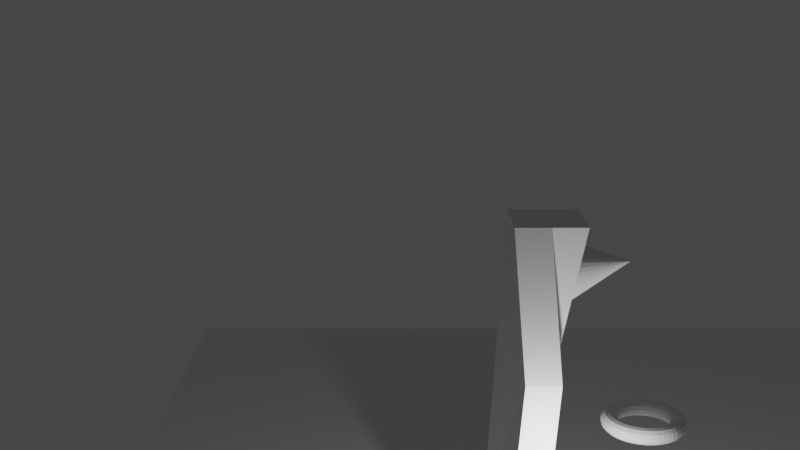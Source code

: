 # Source: room.blend  (saved by Blender 2.90.8; exported with 4.5.12 LTS)
import bpy
from mathutils import Matrix  # noqa: F401  (used for matrix-valued properties, if any)

bpy.ops.wm.read_factory_settings(use_empty=True)
scene = bpy.context.scene
scene.name = 'Scene'

# ---- collections
col_main = bpy.data.collections.new('Main'); scene.collection.children.link(col_main)

# ---- materials (node trees are filled in below, after node groups)
mat_material = bpy.data.materials.new('Material')
mat_material.alpha_threshold = 0.0
mat_material.use_transparent_shadow = False
mat_material.line_color = (0.0, 0.0, 0.0, 1.0)

# ---- material node trees
mat_material.use_nodes = True; mat_material.node_tree.nodes.clear()
_N = mat_material.node_tree.nodes; _L = mat_material.node_tree.links
n0 = _N.new('ShaderNodeOutputMaterial'); n0.name = 'Material Output'; n0.location = (300, 300)
n1 = _N.new('ShaderNodeBsdfPrincipled'); n1.name = 'Principled BSDF'; n1.location = (10, 300)
n1.distribution = 'GGX'
n1.subsurface_method = 'BURLEY'
n1.inputs[2].default_value = 0.4
n1.inputs[3].default_value = 1.45
n1.inputs[27].default_value = (0.0, 0.0, 0.0, 1.0)
n1.inputs[28].default_value = 1.0
_L.new(n1.outputs[0], n0.inputs[0])
n0.is_active_output = True

# ---- world
world_world = bpy.data.worlds.new('World'); scene.world = world_world
world_world.use_nodes = True; world_world.node_tree.nodes.clear()
_N = world_world.node_tree.nodes; _L = world_world.node_tree.links
n0 = _N.new('ShaderNodeOutputWorld'); n0.name = 'World Output'; n0.location = (300, 300)
n1 = _N.new('ShaderNodeBackground'); n1.name = 'Background'; n1.location = (10, 300)
n1.inputs[0].default_value = (0.05088, 0.05088, 0.05088, 1.0)
_L.new(n1.outputs[0], n0.inputs[0])
n0.is_active_output = True
world_world.color = (0.05088, 0.05088, 0.05088)
world_world.use_sun_shadow = False
world_world.sun_shadow_jitter_overblur = 0.0

# ---- cameras
cam_camera = bpy.data.cameras.new('Camera')
cam_camera.clip_end = 100.0
cam_camera.ortho_scale = 7.314

# ---- lights
light_light = bpy.data.lights.new('Light', 'POINT')
light_light.transmission_factor = 0.0
light_light.energy = 1000.0
light_light.shadow_soft_size = 0.1
light_light.shadow_maximum_resolution = 0.006
light_light.use_absolute_resolution = True

# ---- meshes
me_cube = bpy.data.meshes.new('Cube')
me_cube.from_pydata([(4.8, 3.0, 0.0), (4.8, 3.0, -1.0), (4.8, -1.0, 0.0), (4.8, -1.0, -1.0), (-1.0, 3.0, 0.0), (-1.0, 3.0, -1.0), (-1.0, -1.0, 0.0), (-1.0, -1.0, -1.0)], [], [(0, 4, 6, 2), (3, 2, 6, 7), (7, 6, 4, 5), (5, 1, 3, 7), (1, 0, 2, 3), (5, 4, 0, 1)])
_uv = me_cube.uv_layers.new(name='UVMap')
_uv.uv.foreach_set('vector', [0.625, 0.5, 0.875, 0.5, 0.875, 0.75, 0.625, 0.75, 0.375, 0.75, 0.625, 0.75, 0.625, 1.0, 0.375, 1.0, 0.375, 0.0, 0.625, 0.0, 0.625, 0.25, 0.375, 0.25, 0.125, 0.5, 0.375, 0.5, 0.375, 0.75, 0.125, 0.75, 0.375, 0.5, 0.625, 0.5, 0.625, 0.75, 0.375, 0.75, 0.375, 0.25, 0.625, 0.25, 0.625, 0.5, 0.375, 0.5])
_ca = me_cube.color_attributes.new('Col', 'BYTE_COLOR', 'CORNER')
_ca.data.foreach_set('color', [0.2232, 0.2051, 1.0, 1.0, 0.04092, 0.01938, 1.0, 1.0, 0.04231, 0.02029, 1.0, 1.0, 0.06848, 0.04374, 1.0, 1.0, 1.0, 1.0, 1.0, 1.0, 0.06848, 0.04374, 1.0, 1.0, 0.04231, 0.02029, 1.0, 1.0, 1.0, 1.0, 1.0, 1.0, 1.0, 1.0, 1.0, 1.0, 0.04231, 0.02029, 1.0, 1.0, 0.04092, 0.01938, 1.0, 1.0, 1.0, 1.0, 1.0, 1.0, 1.0, 1.0, 1.0, 1.0, 1.0, 1.0, 1.0, 1.0, 1.0, 1.0, 1.0, 1.0, 1.0, 1.0, 1.0, 1.0, 1.0, 1.0, 1.0, 1.0, 0.2232, 0.2051, 1.0, 1.0, 0.06848, 0.04374, 1.0, 1.0, 1.0, 1.0, 1.0, 1.0, 1.0, 1.0, 1.0, 1.0, 0.04092, 0.01938, 1.0, 1.0, 0.2232, 0.2051, 1.0, 1.0, 1.0, 1.0, 1.0, 1.0])
me_cube.materials.append(mat_material)
me_cube.use_remesh_preserve_volume = False
me_cube.use_remesh_preserve_attributes = False
me_cube.use_mirror_vertex_groups = False
me_cube.update()
me_cylinder = bpy.data.meshes.new('Cylinder')
me_cylinder.from_pydata([(0.0, 1.0, -1.0), (0.0, 1.0, 1.0), (0.1951, 0.9808, -1.0), (0.1951, 0.9808, 1.0), (0.3827, 0.9239, -1.0), (0.3827, 0.9239, 1.0), (0.5556, 0.8315, -1.0), (0.5556, 0.8315, 1.0), (0.7071, 0.7071, -1.0), (0.7071, 0.7071, 1.0), (0.8315, 0.5556, -1.0), (0.8315, 0.5556, 1.0), (0.9239, 0.3827, -1.0), (0.9239, 0.3827, 1.0), (0.9808, 0.1951, -1.0), (0.9808, 0.1951, 1.0), (1.0, 7.55e-08, -1.0), (1.0, 7.55e-08, 1.0), (0.9808, -0.1951, -1.0), (0.9808, -0.1951, 1.0), (0.9239, -0.3827, -1.0), (0.9239, -0.3827, 1.0), (0.8315, -0.5556, -1.0), (0.8315, -0.5556, 1.0), (0.7071, -0.7071, -1.0), (0.7071, -0.7071, 1.0), (0.5556, -0.8315, -1.0), (0.5556, -0.8315, 1.0), (0.3827, -0.9239, -1.0), (0.3827, -0.9239, 1.0), (0.1951, -0.9808, -1.0), (0.1951, -0.9808, 1.0), (-3.258e-07, -1.0, -1.0), (-3.258e-07, -1.0, 1.0), (-0.1951, -0.9808, -1.0), (-0.1951, -0.9808, 1.0), (-0.3827, -0.9239, -1.0), (-0.3827, -0.9239, 1.0), (-0.5556, -0.8315, -1.0), (-0.5556, -0.8315, 1.0), (-0.7071, -0.7071, -1.0), (-0.7071, -0.7071, 1.0), (-0.8315, -0.5556, -1.0), (-0.8315, -0.5556, 1.0), (-0.9239, -0.3827, -1.0), (-0.9239, -0.3827, 1.0), (-0.9808, -0.1951, -1.0), (-0.9808, -0.1951, 1.0), (-1.0, 9.656e-07, -1.0), (-1.0, 9.656e-07, 1.0), (-0.9808, 0.1951, -1.0), (-0.9808, 0.1951, 1.0), (-0.9239, 0.3827, -1.0), (-0.9239, 0.3827, 1.0), (-0.8315, 0.5556, -1.0), (-0.8315, 0.5556, 1.0), (-0.7071, 0.7071, -1.0), (-0.7071, 0.7071, 1.0), (-0.5556, 0.8315, -1.0), (-0.5556, 0.8315, 1.0), (-0.3827, 0.9239, -1.0), (-0.3827, 0.9239, 1.0), (-0.1951, 0.9808, -1.0), (-0.1951, 0.9808, 1.0)], [], [(0, 1, 3, 2), (2, 3, 5, 4), (4, 5, 7, 6), (6, 7, 9, 8), (8, 9, 11, 10), (10, 11, 13, 12), (12, 13, 15, 14), (14, 15, 17, 16), (16, 17, 19, 18), (18, 19, 21, 20), (20, 21, 23, 22), (22, 23, 25, 24), (24, 25, 27, 26), (26, 27, 29, 28), (28, 29, 31, 30), (30, 31, 33, 32), (32, 33, 35, 34), (34, 35, 37, 36), (36, 37, 39, 38), (38, 39, 41, 40), (40, 41, 43, 42), (42, 43, 45, 44), (44, 45, 47, 46), (46, 47, 49, 48), (48, 49, 51, 50), (50, 51, 53, 52), (52, 53, 55, 54), (54, 55, 57, 56), (56, 57, 59, 58), (58, 59, 61, 60), (3, 1, 63, 61, 59, 57, 55, 53, 51, 49, 47, 45, 43, 41, 39, 37, 35, 33, 31, 29, 27, 25, 23, 21, 19, 17, 15, 13, 11, 9, 7, 5), (60, 61, 63, 62), (62, 63, 1, 0), (0, 2, 4, 6, 8, 10, 12, 14, 16, 18, 20, 22, 24, 26, 28, 30, 32, 34, 36, 38, 40, 42, 44, 46, 48, 50, 52, 54, 56, 58, 60, 62)])
_uv = me_cylinder.uv_layers.new(name='UVMap')
_uv.uv.foreach_set('vector', [1.0, 0.5, 1.0, 1.0, 0.9688, 1.0, 0.9688, 0.5, 0.9688, 0.5, 0.9688, 1.0, 0.9375, 1.0, 0.9375, 0.5, 0.9375, 0.5, 0.9375, 1.0, 0.9062, 1.0, 0.9062, 0.5, 0.9062, 0.5, 0.9062, 1.0, 0.875, 1.0, 0.875, 0.5, 0.875, 0.5, 0.875, 1.0, 0.8438, 1.0, 0.8438, 0.5, 0.8438, 0.5, 0.8438, 1.0, 0.8125, 1.0, 0.8125, 0.5, 0.8125, 0.5, 0.8125, 1.0, 0.7812, 1.0, 0.7812, 0.5, 0.7812, 0.5, 0.7812, 1.0, 0.75, 1.0, 0.75, 0.5, 0.75, 0.5, 0.75, 1.0, 0.7188, 1.0, 0.7188, 0.5, 0.7188, 0.5, 0.7188, 1.0, 0.6875, 1.0, 0.6875, 0.5, 0.6875, 0.5, 0.6875, 1.0, 0.6562, 1.0, 0.6562, 0.5, 0.6562, 0.5, 0.6562, 1.0, 0.625, 1.0, 0.625, 0.5, 0.625, 0.5, 0.625, 1.0, 0.5938, 1.0, 0.5938, 0.5, 0.5938, 0.5, 0.5938, 1.0, 0.5625, 1.0, 0.5625, 0.5, 0.5625, 0.5, 0.5625, 1.0, 0.5312, 1.0, 0.5312, 0.5, 0.5312, 0.5, 0.5312, 1.0, 0.5, 1.0, 0.5, 0.5, 0.5, 0.5, 0.5, 1.0, 0.4688, 1.0, 0.4688, 0.5, 0.4688, 0.5, 0.4688, 1.0, 0.4375, 1.0, 0.4375, 0.5, 0.4375, 0.5, 0.4375, 1.0, 0.4062, 1.0, 0.4062, 0.5, 0.4062, 0.5, 0.4062, 1.0, 0.375, 1.0, 0.375, 0.5, 0.375, 0.5, 0.375, 1.0, 0.3438, 1.0, 0.3438, 0.5, 0.3438, 0.5, 0.3438, 1.0, 0.3125, 1.0, 0.3125, 0.5, 0.3125, 0.5, 0.3125, 1.0, 0.2812, 1.0, 0.2812, 0.5, 0.2812, 0.5, 0.2812, 1.0, 0.25, 1.0, 0.25, 0.5, 0.25, 0.5, 0.25, 1.0, 0.2188, 1.0, 0.2188, 0.5, 0.2188, 0.5, 0.2188, 1.0, 0.1875, 1.0, 0.1875, 0.5, 0.1875, 0.5, 0.1875, 1.0, 0.1562, 1.0, 0.1562, 0.5, 0.1562, 0.5, 0.1562, 1.0, 0.125, 1.0, 0.125, 0.5, 0.125, 0.5, 0.125, 1.0, 0.09375, 1.0, 0.09375, 0.5, 0.09375, 0.5, 0.09375, 1.0, 0.0625, 1.0, 0.0625, 0.5, 0.2968, 0.4854, 0.25, 0.49, 0.2032, 0.4854, 0.1582, 0.4717, 0.1167, 0.4496, 0.08029, 0.4197, 0.05045, 0.3833, 0.02827, 0.3418, 0.01461, 0.2968, 0.01, 0.25, 0.01461, 0.2032, 0.02827, 0.1582, 0.05045, 0.1167, 0.08029, 0.08029, 0.1167, 0.05045, 0.1582, 0.02827, 0.2032, 0.01461, 0.25, 0.01, 0.2968, 0.01461, 0.3418, 0.02827, 0.3833, 0.05045, 0.4197, 0.08029, 0.4496, 0.1167, 0.4717, 0.1582, 0.4854, 0.2032, 0.49, 0.25, 0.4854, 0.2968, 0.4717, 0.3418, 0.4496, 0.3833, 0.4197, 0.4197, 0.3833, 0.4496, 0.3418, 0.4717, 0.0625, 0.5, 0.0625, 1.0, 0.03125, 1.0, 0.03125, 0.5, 0.03125, 0.5, 0.03125, 1.0, 0.0, 1.0, 0.0, 0.5, 0.75, 0.49, 0.7968, 0.4854, 0.8418, 0.4717, 0.8833, 0.4496, 0.9197, 0.4197, 0.9496, 0.3833, 0.9717, 0.3418, 0.9854, 0.2968, 0.99, 0.25, 0.9854, 0.2032, 0.9717, 0.1582, 0.9496, 0.1167, 0.9197, 0.08029, 0.8833, 0.05045, 0.8418, 0.02827, 0.7968, 0.01461, 0.75, 0.01, 0.7032, 0.01461, 0.6582, 0.02827, 0.6167, 0.05045, 0.5803, 0.08029, 0.5504, 0.1167, 0.5283, 0.1582, 0.5146, 0.2032, 0.51, 0.25, 0.5146, 0.2968, 0.5283, 0.3418, 0.5504, 0.3833, 0.5803, 0.4197, 0.6167, 0.4496, 0.6582, 0.4717, 0.7032, 0.4854])
me_cylinder.use_remesh_fix_poles = True
me_cylinder.use_remesh_preserve_attributes = False
me_cylinder.use_mirror_vertex_groups = False
me_cylinder.update()
me_player = bpy.data.meshes.new('Player')
me_player.from_pydata([(0.0978, -2.629, -3.903), (0.1615, -2.098, 6.16), (-0.2079, 1.543, -3.75), (0.1615, -0.09783, 6.16), (1.199, -1.239, -3.286), (2.162, -2.098, 6.16), (1.199, 0.7609, -3.286), (2.162, -0.09783, 6.16), (0.174, 1.233, 2.116), (0.7921, 1.543, -3.75), (1.162, -0.09783, 6.16), (1.581, 0.4511, 2.58), (1.174, 1.233, 2.116), (0.4797, -2.939, 1.963), (1.581, -1.549, 2.58), (1.098, -2.629, -3.903), (1.162, -2.098, 6.16), (1.48, -2.939, 1.963), (1.77, -0.337, 3.709), (1.761, -0.5177, 3.634), (1.744, -0.709, 3.594), (1.721, -0.9036, 3.592), (1.692, -1.094, 3.628), (1.657, -1.273, 3.701), (1.62, -1.434, 3.807), (1.58, -1.57, 3.942), (1.54, -1.676, 4.102), (1.501, -1.749, 4.28), (1.464, -1.784, 4.469), (1.431, -1.782, 4.662), (1.404, -1.742, 4.852), (1.383, -1.666, 5.031), (1.368, -1.556, 5.193), (1.362, -1.416, 5.331), (1.363, -1.253, 5.44), (1.372, -1.073, 5.515), (1.389, -0.8815, 5.555), (1.412, -0.6869, 5.557), (1.442, -0.4964, 5.521), (1.476, -0.3174, 5.448), (1.513, -0.1568, 5.342), (1.553, -0.02075, 5.207), (1.593, 0.08557, 5.047), (1.633, 0.158, 4.869), (1.669, 0.1939, 4.68), (1.702, 0.1917, 4.487), (1.729, 0.1516, 4.297), (1.751, 0.07509, 4.118), (1.765, -0.03485, 3.956), (1.771, -0.174, 3.818), (3.524, -1.034, 4.908), (-2.892, -5.66, -6.106), (-3.087, -5.679, -6.106), (-3.275, -5.736, -6.106), (-3.448, -5.828, -6.106), (-3.599, -5.953, -6.106), (-3.724, -6.104, -6.106), (-3.816, -6.277, -6.106), (-3.873, -6.465, -6.106), (-3.892, -6.66, -6.106), (-3.873, -6.855, -6.106), (-3.816, -7.042, -6.106), (-3.724, -7.215, -6.106), (-3.599, -7.367, -6.106), (-3.448, -7.491, -6.106), (-3.275, -7.583, -6.106), (-3.087, -7.64, -6.106), (-2.892, -7.66, -6.106), (-2.697, -7.64, -6.106), (-2.509, -7.583, -6.106), (-2.336, -7.491, -6.106), (-2.185, -7.367, -6.106), (-2.061, -7.215, -6.106), (-1.968, -7.042, -6.106), (-1.911, -6.855, -6.106), (-1.892, -6.66, -6.106), (-1.911, -6.465, -6.106), (-1.968, -6.277, -6.106), (-2.061, -6.104, -6.106), (-2.185, -5.953, -6.106), (-2.337, -5.828, -6.106), (-2.509, -5.736, -6.106), (-2.697, -5.679, -6.106)], [(52, 51), (53, 52), (54, 53), (55, 54), (56, 55), (57, 56), (58, 57), (59, 58), (60, 59), (61, 60), (62, 61), (63, 62), (64, 63), (65, 64), (66, 65), (67, 66), (68, 67), (69, 68), (70, 69), (71, 70), (72, 71), (73, 72), (74, 73), (75, 74), (76, 75), (77, 76), (78, 77), (79, 78), (80, 79), (81, 80), (82, 81), (51, 82)], [(0, 13, 1, 3, 8, 2), (12, 10, 7, 11), (6, 11, 7, 5, 14, 4), (17, 16, 1, 13), (2, 9, 6, 4, 15, 0), (7, 10, 3, 1, 16, 5), (9, 12, 11, 6), (2, 8, 12, 9), (8, 3, 10, 12), (15, 17, 13, 0), (4, 14, 17, 15), (14, 5, 16, 17), (18, 50, 19), (19, 50, 20), (20, 50, 21), (21, 50, 22), (22, 50, 23), (23, 50, 24), (24, 50, 25), (25, 50, 26), (26, 50, 27), (27, 50, 28), (28, 50, 29), (29, 50, 30), (30, 50, 31), (31, 50, 32), (32, 50, 33), (33, 50, 34), (34, 50, 35), (35, 50, 36), (36, 50, 37), (37, 50, 38), (38, 50, 39), (39, 50, 40), (40, 50, 41), (41, 50, 42), (42, 50, 43), (43, 50, 44), (44, 50, 45), (45, 50, 46), (46, 50, 47), (47, 50, 48), (18, 19, 20, 21, 22, 23, 24, 25, 26, 27, 28, 29, 30, 31, 32, 33, 34, 35, 36, 37, 38, 39, 40, 41, 42, 43, 44, 45, 46, 47, 48, 49), (48, 50, 49), (49, 50, 18)])
_uv = me_player.uv_layers.new(name='UVMap')
_uv.uv.foreach_set('vector', [0.375, 0.0, 0.5, 0.0, 0.625, 0.0, 0.625, 0.25, 0.5, 0.25, 0.375, 0.25, 0.5, 0.375, 0.625, 0.375, 0.625, 0.5, 0.5, 0.5, 0.375, 0.5, 0.5, 0.5, 0.625, 0.5, 0.625, 0.75, 0.5, 0.75, 0.375, 0.75, 0.5, 0.875, 0.625, 0.875, 0.625, 1.0, 0.5, 1.0, 0.125, 0.5, 0.25, 0.5, 0.375, 0.5, 0.375, 0.75, 0.25, 0.75, 0.125, 0.75, 0.625, 0.5, 0.75, 0.5, 0.875, 0.5, 0.875, 0.75, 0.75, 0.75, 0.625, 0.75, 0.375, 0.375, 0.5, 0.375, 0.5, 0.5, 0.375, 0.5, 0.375, 0.25, 0.5, 0.25, 0.5, 0.375, 0.375, 0.375, 0.5, 0.25, 0.625, 0.25, 0.625, 0.375, 0.5, 0.375, 0.375, 0.875, 0.5, 0.875, 0.5, 1.0, 0.375, 1.0, 0.375, 0.75, 0.5, 0.75, 0.5, 0.875, 0.375, 0.875, 0.5, 0.75, 0.625, 0.75, 0.625, 0.875, 0.5, 0.875, 1.039, 0.7486, 0.5488, 0.5287, 0.5956, 0.7641, 0.5956, 0.7641, 0.5488, 0.5287, 0.6406, 0.7505, 0.6406, 0.7505, 0.5488, 0.5287, 0.2334, 0.9271, 0.2334, 0.9271, 0.5488, 0.5287, -0.07395, 1.246, -0.07395, 1.246, 0.5488, 0.5287, -0.2345, 1.659, -0.2345, 1.659, 0.5488, 0.5287, -0.2237, 2.101, -0.2237, 2.101, 0.5488, 0.5287, -0.0434, 2.504, -0.0434, 2.504, 0.5488, 0.5287, 0.2787, 2.808, 0.2787, 2.808, 0.5488, 0.5287, 0.6931, 2.963, 0.6931, 2.963, 0.5488, 0.5287, 1.136, 2.948, 1.136, 2.948, 0.5488, 0.5287, 1.54, 2.762, 1.54, 2.762, 0.5488, 0.5287, 1.842, 2.435, 1.842, 2.435, 0.5488, 0.5287, 2.008, 1.804, 2.008, 1.804, 0.5488, 0.5287, 1.906, 1.372, 1.906, 1.372, 0.5488, 0.5287, 1.647, 1.011, 1.647, 1.011, 0.5488, 0.5287, 1.269, 0.776, 1.269, 0.776, 0.5488, 0.5287, 0.8302, 0.7022, 0.8302, 0.7022, 0.5488, 0.5287, 0.396, 0.801, 0.396, 0.801, 0.5488, 0.5287, 0.03217, 1.058, 0.03217, 1.058, 0.5488, 0.5287, -0.2065, 1.433, -0.2065, 1.433, 0.5488, 0.5287, -0.2841, 1.871, -0.2841, 1.871, 0.5488, 0.5287, -0.1892, 2.305, -0.1892, 2.305, 0.5488, 0.5287, 0.06349, 2.669, 0.06349, 2.669, 0.5488, 0.5287, 0.6448, 2.968, 0.6448, 2.968, 0.5488, 0.5287, 1.09, 2.962, 1.09, 2.962, 0.5488, 0.5287, 1.497, 2.785, 1.497, 2.785, 0.5488, 0.5287, 1.805, 2.466, 1.805, 2.466, 0.5488, 0.5287, 1.965, 2.054, 1.965, 2.054, 0.5488, 0.5287, 1.955, 1.612, 1.955, 1.612, 0.5488, 0.5287, 1.775, 1.208, 1.777, 3.17, 1.824, 3.165, 1.869, 3.151, 1.91, 3.129, 1.947, 3.099, 1.977, 3.063, 1.999, 3.021, 2.012, 2.976, 2.017, 2.93, 2.012, 2.883, 1.999, 2.838, 1.977, 2.796, 1.947, 2.76, 1.91, 2.73, 1.869, 2.708, 1.824, 2.694, 1.777, 2.69, 1.73, 2.694, 1.685, 2.708, 1.644, 2.73, 1.607, 2.76, 1.578, 2.796, 1.555, 2.838, 1.542, 2.883, 1.537, 2.93, 1.542, 2.976, 1.555, 3.021, 1.578, 3.063, 1.607, 3.099, 1.644, 3.129, 1.685, 3.151, 1.73, 3.165, 1.775, 1.208, 0.5488, 0.5287, 1.453, 0.9045, 1.453, 0.9045, 0.5488, 0.5287, 1.039, 0.7486])
_ca = me_player.color_attributes.new('Col', 'BYTE_COLOR', 'CORNER')
_ca.data.foreach_set('color', [1.0, 1.0, 1.0, 1.0, 1.0, 1.0, 1.0, 1.0, 1.0, 1.0, 1.0, 1.0, 1.0, 1.0, 1.0, 1.0, 1.0, 1.0, 1.0, 1.0, 1.0, 1.0, 1.0, 1.0, 1.0, 1.0, 1.0, 1.0, 1.0, 1.0, 1.0, 1.0, 1.0, 1.0, 1.0, 1.0, 1.0, 1.0, 1.0, 1.0, 1.0, 1.0, 1.0, 1.0, 1.0, 1.0, 1.0, 1.0, 1.0, 1.0, 1.0, 1.0, 1.0, 1.0, 1.0, 1.0, 1.0, 1.0, 1.0, 1.0, 1.0, 1.0, 1.0, 1.0, 1.0, 1.0, 1.0, 1.0, 1.0, 1.0, 1.0, 1.0, 1.0, 1.0, 1.0, 1.0, 1.0, 1.0, 1.0, 1.0, 1.0, 1.0, 1.0, 1.0, 1.0, 1.0, 1.0, 1.0, 1.0, 1.0, 1.0, 1.0, 1.0, 1.0, 1.0, 1.0, 1.0, 1.0, 1.0, 1.0, 1.0, 1.0, 1.0, 1.0, 1.0, 1.0, 1.0, 1.0, 1.0, 1.0, 1.0, 1.0, 1.0, 1.0, 1.0, 1.0, 1.0, 1.0, 1.0, 1.0, 1.0, 1.0, 1.0, 1.0, 1.0, 1.0, 1.0, 1.0, 1.0, 1.0, 1.0, 1.0, 1.0, 1.0, 1.0, 1.0, 1.0, 1.0, 1.0, 1.0, 1.0, 1.0, 1.0, 1.0, 1.0, 1.0, 1.0, 1.0, 1.0, 1.0, 1.0, 1.0, 1.0, 1.0, 1.0, 1.0, 1.0, 1.0, 1.0, 1.0, 1.0, 1.0, 1.0, 1.0, 1.0, 1.0, 1.0, 1.0, 1.0, 1.0, 1.0, 1.0, 1.0, 1.0, 1.0, 1.0, 1.0, 1.0, 1.0, 1.0, 1.0, 1.0, 1.0, 1.0, 1.0, 1.0, 1.0, 1.0, 1.0, 1.0, 1.0, 1.0, 1.0, 1.0, 1.0, 1.0, 1.0, 1.0, 1.0, 1.0, 1.0, 1.0, 1.0, 1.0, 1.0, 1.0, 1.0, 1.0, 1.0, 1.0, 1.0, 1.0, 1.0, 1.0, 1.0, 1.0, 1.0, 1.0, 1.0, 1.0, 1.0, 1.0, 1.0, 1.0, 1.0, 1.0, 1.0, 1.0, 1.0, 0.2874, 0.0006071, 1.0, 1.0, 1.0, 1.0, 1.0, 1.0, 1.0, 1.0, 1.0, 1.0, 0.2874, 0.0006071, 1.0, 1.0, 1.0, 1.0, 1.0, 1.0, 1.0, 1.0, 1.0, 1.0, 0.2874, 0.0006071, 1.0, 1.0, 1.0, 1.0, 1.0, 1.0, 1.0, 1.0, 1.0, 1.0, 0.2874, 0.0006071, 1.0, 1.0, 1.0, 1.0, 1.0, 1.0, 1.0, 1.0, 1.0, 1.0, 0.2874, 0.0006071, 1.0, 1.0, 1.0, 1.0, 1.0, 1.0, 1.0, 1.0, 1.0, 1.0, 0.2874, 0.0006071, 1.0, 1.0, 1.0, 1.0, 1.0, 1.0, 1.0, 1.0, 1.0, 1.0, 0.2874, 0.0006071, 1.0, 1.0, 1.0, 1.0, 1.0, 1.0, 1.0, 1.0, 1.0, 1.0, 0.2874, 0.0006071, 1.0, 1.0, 1.0, 1.0, 1.0, 1.0, 1.0, 1.0, 1.0, 1.0, 0.2874, 0.0006071, 1.0, 1.0, 1.0, 1.0, 1.0, 1.0, 1.0, 1.0, 1.0, 1.0, 0.2874, 0.0006071, 1.0, 1.0, 1.0, 1.0, 1.0, 1.0, 1.0, 1.0, 1.0, 1.0, 0.2874, 0.0006071, 1.0, 1.0, 1.0, 1.0, 1.0, 1.0, 1.0, 1.0, 1.0, 1.0, 0.2874, 0.0006071, 1.0, 1.0, 1.0, 1.0, 1.0, 1.0, 1.0, 1.0, 1.0, 1.0, 0.2874, 0.0006071, 1.0, 1.0, 1.0, 1.0, 1.0, 1.0, 1.0, 1.0, 1.0, 1.0, 0.2874, 0.0006071, 1.0, 1.0, 1.0, 1.0, 1.0, 1.0, 1.0, 1.0, 1.0, 1.0, 0.2874, 0.0006071, 1.0, 1.0, 1.0, 1.0, 1.0, 1.0, 1.0, 1.0, 1.0, 1.0, 0.2874, 0.0006071, 1.0, 1.0, 1.0, 1.0, 1.0, 1.0, 1.0, 1.0, 1.0, 1.0, 0.2874, 0.0006071, 1.0, 1.0, 1.0, 1.0, 1.0, 1.0, 1.0, 1.0, 1.0, 1.0, 0.2874, 0.0006071, 1.0, 1.0, 1.0, 1.0, 1.0, 1.0, 1.0, 1.0, 1.0, 1.0, 0.2874, 0.0006071, 1.0, 1.0, 1.0, 1.0, 1.0, 1.0, 1.0, 1.0, 1.0, 1.0, 0.2874, 0.0006071, 1.0, 1.0, 1.0, 1.0, 1.0, 1.0, 1.0, 1.0, 1.0, 1.0, 0.2874, 0.0006071, 1.0, 1.0, 1.0, 1.0, 1.0, 1.0, 1.0, 1.0, 1.0, 1.0, 0.2874, 0.0006071, 1.0, 1.0, 1.0, 1.0, 1.0, 1.0, 1.0, 1.0, 1.0, 1.0, 0.2874, 0.0006071, 1.0, 1.0, 1.0, 1.0, 1.0, 1.0, 1.0, 1.0, 1.0, 1.0, 0.2874, 0.0006071, 1.0, 1.0, 1.0, 1.0, 1.0, 1.0, 1.0, 1.0, 1.0, 1.0, 0.2874, 0.0006071, 1.0, 1.0, 1.0, 1.0, 1.0, 1.0, 1.0, 1.0, 1.0, 1.0, 0.2874, 0.0006071, 1.0, 1.0, 1.0, 1.0, 1.0, 1.0, 1.0, 1.0, 1.0, 1.0, 0.2874, 0.0006071, 1.0, 1.0, 1.0, 1.0, 1.0, 1.0, 1.0, 1.0, 1.0, 1.0, 0.2874, 0.0006071, 1.0, 1.0, 1.0, 1.0, 1.0, 1.0, 1.0, 1.0, 1.0, 1.0, 0.2874, 0.0006071, 1.0, 1.0, 1.0, 1.0, 1.0, 1.0, 1.0, 1.0, 1.0, 1.0, 0.2874, 0.0006071, 1.0, 1.0, 1.0, 1.0, 1.0, 1.0, 1.0, 1.0, 1.0, 1.0, 1.0, 1.0, 1.0, 1.0, 1.0, 1.0, 1.0, 1.0, 1.0, 1.0, 1.0, 1.0, 1.0, 1.0, 1.0, 1.0, 1.0, 1.0, 1.0, 1.0, 1.0, 1.0, 1.0, 1.0, 1.0, 1.0, 1.0, 1.0, 1.0, 1.0, 1.0, 1.0, 1.0, 1.0, 1.0, 1.0, 1.0, 1.0, 1.0, 1.0, 1.0, 1.0, 1.0, 1.0, 1.0, 1.0, 1.0, 1.0, 1.0, 1.0, 1.0, 1.0, 1.0, 1.0, 1.0, 1.0, 1.0, 1.0, 1.0, 1.0, 1.0, 1.0, 1.0, 1.0, 1.0, 1.0, 1.0, 1.0, 1.0, 1.0, 1.0, 1.0, 1.0, 1.0, 1.0, 1.0, 1.0, 1.0, 1.0, 1.0, 1.0, 1.0, 1.0, 1.0, 1.0, 1.0, 1.0, 1.0, 1.0, 1.0, 1.0, 1.0, 1.0, 1.0, 1.0, 1.0, 1.0, 1.0, 1.0, 1.0, 1.0, 1.0, 1.0, 1.0, 1.0, 1.0, 1.0, 1.0, 1.0, 1.0, 1.0, 1.0, 1.0, 1.0, 1.0, 1.0, 1.0, 1.0, 1.0, 1.0, 1.0, 1.0, 1.0, 1.0, 1.0, 1.0, 1.0, 1.0, 0.2874, 0.0006071, 1.0, 1.0, 1.0, 1.0, 1.0, 1.0, 1.0, 1.0, 1.0, 1.0, 0.2874, 0.0006071, 1.0, 1.0, 1.0, 1.0, 1.0])
me_player.use_remesh_fix_poles = True
me_player.use_remesh_preserve_attributes = False
me_player.use_mirror_vertex_groups = False
me_player.update()
me_torus = bpy.data.meshes.new('Torus')
me_torus.from_pydata([(8.359, 5.835, 6.078), (8.325, 5.835, 6.203), (8.234, 5.835, 6.295), (8.109, 5.835, 6.328), (7.984, 5.835, 6.295), (7.892, 5.835, 6.203), (7.859, 5.835, 6.078), (7.892, 5.835, 5.953), (7.984, 5.835, 5.862), (8.109, 5.835, 5.828), (8.234, 5.835, 5.862), (8.325, 5.835, 5.953), (8.348, 5.999, 6.078), (8.315, 5.994, 6.203), (8.224, 5.982, 6.295), (8.1, 5.966, 6.328), (7.976, 5.95, 6.295), (7.885, 5.938, 6.203), (7.852, 5.933, 6.078), (7.885, 5.938, 5.953), (7.976, 5.95, 5.862), (8.1, 5.966, 5.828), (8.224, 5.982, 5.862), (8.315, 5.994, 5.953), (8.316, 6.159, 6.078), (8.284, 6.15, 6.203), (8.195, 6.127, 6.295), (8.075, 6.094, 6.328), (7.954, 6.062, 6.295), (7.865, 6.038, 6.203), (7.833, 6.03, 6.078), (7.865, 6.038, 5.953), (7.954, 6.062, 5.862), (8.075, 6.094, 5.828), (8.195, 6.127, 5.862), (8.284, 6.15, 5.953), (8.264, 6.314, 6.078), (8.233, 6.301, 6.203), (8.148, 6.266, 6.295), (8.033, 6.218, 6.328), (7.917, 6.17, 6.295), (7.833, 6.135, 6.203), (7.802, 6.122, 6.078), (7.833, 6.135, 5.953), (7.917, 6.17, 5.862), (8.033, 6.218, 5.828), (8.148, 6.266, 5.862), (8.233, 6.301, 5.953), (8.191, 6.46, 6.078), (8.162, 6.444, 6.203), (8.083, 6.398, 6.295), (7.975, 6.335, 6.328), (7.866, 6.273, 6.295), (7.787, 6.227, 6.203), (7.758, 6.21, 6.078), (7.787, 6.227, 5.953), (7.866, 6.273, 5.862), (7.975, 6.335, 5.828), (8.083, 6.398, 5.862), (8.162, 6.444, 5.953), (8.1, 6.596, 6.078), (8.074, 6.576, 6.203), (8.001, 6.52, 6.295), (7.902, 6.444, 6.328), (7.803, 6.368, 6.295), (7.73, 6.312, 6.203), (7.704, 6.292, 6.078), (7.73, 6.312, 5.953), (7.803, 6.368, 5.862), (7.902, 6.444, 5.828), (8.001, 6.52, 5.862), (8.074, 6.576, 5.953), (7.993, 6.719, 6.078), (7.969, 6.696, 6.203), (7.904, 6.631, 6.295), (7.816, 6.543, 6.328), (7.727, 6.454, 6.295), (7.663, 6.389, 6.203), (7.639, 6.366, 6.078), (7.663, 6.389, 5.953), (7.727, 6.454, 5.862), (7.816, 6.543, 5.828), (7.904, 6.631, 5.862), (7.969, 6.696, 5.953), (7.87, 6.827, 6.078), (7.849, 6.801, 6.203), (7.794, 6.728, 6.295), (7.717, 6.629, 6.328), (7.641, 6.53, 6.295), (7.586, 6.457, 6.203), (7.565, 6.43, 6.078), (7.586, 6.457, 5.953), (7.641, 6.53, 5.862), (7.717, 6.629, 5.828), (7.794, 6.728, 5.862), (7.849, 6.801, 5.953), (7.734, 6.918, 6.078), (7.717, 6.889, 6.203), (7.671, 6.81, 6.295), (7.609, 6.701, 6.328), (7.546, 6.593, 6.295), (7.5, 6.514, 6.203), (7.484, 6.485, 6.078), (7.5, 6.514, 5.953), (7.546, 6.593, 5.862), (7.609, 6.701, 5.828), (7.671, 6.81, 5.862), (7.717, 6.889, 5.953), (7.587, 6.99, 6.078), (7.574, 6.959, 6.203), (7.539, 6.875, 6.295), (7.491, 6.759, 6.328), (7.444, 6.644, 6.295), (7.409, 6.559, 6.203), (7.396, 6.528, 6.078), (7.409, 6.559, 5.953), (7.444, 6.644, 5.862), (7.491, 6.759, 5.828), (7.539, 6.875, 5.862), (7.574, 6.959, 5.953), (7.432, 7.043, 6.078), (7.424, 7.01, 6.203), (7.4, 6.922, 6.295), (7.367, 6.801, 6.328), (7.335, 6.681, 6.295), (7.311, 6.592, 6.203), (7.303, 6.56, 6.078), (7.311, 6.592, 5.953), (7.335, 6.681, 5.862), (7.367, 6.801, 5.828), (7.4, 6.922, 5.862), (7.424, 7.01, 5.953), (7.272, 7.075, 6.078), (7.267, 7.042, 6.203), (7.256, 6.951, 6.295), (7.239, 6.827, 6.328), (7.223, 6.703, 6.295), (7.211, 6.612, 6.203), (7.207, 6.579, 6.078), (7.211, 6.612, 5.953), (7.223, 6.703, 5.862), (7.239, 6.827, 5.828), (7.256, 6.951, 5.862), (7.267, 7.042, 5.953), (7.109, 7.085, 6.078), (7.109, 7.052, 6.203), (7.109, 6.96, 6.295), (7.109, 6.835, 6.328), (7.109, 6.71, 6.295), (7.109, 6.619, 6.203), (7.109, 6.585, 6.078), (7.109, 6.619, 5.953), (7.109, 6.71, 5.862), (7.109, 6.835, 5.828), (7.109, 6.96, 5.862), (7.109, 7.052, 5.953), (6.946, 7.075, 6.078), (6.95, 7.042, 6.203), (6.962, 6.951, 6.295), (6.978, 6.827, 6.328), (6.994, 6.703, 6.295), (7.006, 6.612, 6.203), (7.011, 6.579, 6.078), (7.006, 6.612, 5.953), (6.994, 6.703, 5.862), (6.978, 6.827, 5.828), (6.962, 6.951, 5.862), (6.95, 7.042, 5.953), (6.785, 7.043, 6.078), (6.794, 7.01, 6.203), (6.818, 6.922, 6.295), (6.85, 6.801, 6.328), (6.882, 6.681, 6.295), (6.906, 6.592, 6.203), (6.915, 6.56, 6.078), (6.906, 6.592, 5.953), (6.882, 6.681, 5.862), (6.85, 6.801, 5.828), (6.818, 6.922, 5.862), (6.794, 7.01, 5.953), (6.63, 6.99, 6.078), (6.643, 6.959, 6.203), (6.678, 6.875, 6.295), (6.726, 6.759, 6.328), (6.774, 6.644, 6.295), (6.809, 6.559, 6.203), (6.822, 6.528, 6.078), (6.809, 6.559, 5.953), (6.774, 6.644, 5.862), (6.726, 6.759, 5.828), (6.678, 6.875, 5.862), (6.643, 6.959, 5.953), (6.484, 6.918, 6.078), (6.5, 6.889, 6.203), (6.546, 6.81, 6.295), (6.609, 6.701, 6.328), (6.671, 6.593, 6.295), (6.717, 6.514, 6.203), (6.734, 6.485, 6.078), (6.717, 6.514, 5.953), (6.671, 6.593, 5.862), (6.609, 6.701, 5.828), (6.546, 6.81, 5.862), (6.5, 6.889, 5.953), (6.348, 6.827, 6.078), (6.368, 6.801, 6.203), (6.424, 6.728, 6.295), (6.5, 6.629, 6.328), (6.576, 6.53, 6.295), (6.632, 6.457, 6.203), (6.652, 6.43, 6.078), (6.632, 6.457, 5.953), (6.576, 6.53, 5.862), (6.5, 6.629, 5.828), (6.424, 6.728, 5.862), (6.368, 6.801, 5.953), (6.225, 6.719, 6.078), (6.248, 6.696, 6.203), (6.313, 6.631, 6.295), (6.402, 6.543, 6.328), (6.49, 6.454, 6.295), (6.555, 6.389, 6.203), (6.578, 6.366, 6.078), (6.555, 6.389, 5.953), (6.49, 6.454, 5.862), (6.402, 6.543, 5.828), (6.313, 6.631, 5.862), (6.248, 6.696, 5.953), (6.117, 6.596, 6.078), (6.144, 6.576, 6.203), (6.216, 6.52, 6.295), (6.315, 6.444, 6.328), (6.414, 6.368, 6.295), (6.487, 6.312, 6.203), (6.514, 6.292, 6.078), (6.487, 6.312, 5.953), (6.414, 6.368, 5.862), (6.315, 6.444, 5.828), (6.216, 6.52, 5.862), (6.144, 6.576, 5.953), (6.026, 6.46, 6.078), (6.055, 6.444, 6.203), (6.134, 6.398, 6.295), (6.243, 6.335, 6.328), (6.351, 6.273, 6.295), (6.43, 6.227, 6.203), (6.459, 6.21, 6.078), (6.43, 6.227, 5.953), (6.351, 6.273, 5.862), (6.243, 6.335, 5.828), (6.134, 6.398, 5.862), (6.055, 6.444, 5.953), (5.954, 6.314, 6.078), (5.985, 6.301, 6.203), (6.069, 6.266, 6.295), (6.185, 6.218, 6.328), (6.3, 6.17, 6.295), (6.385, 6.135, 6.203), (6.416, 6.122, 6.078), (6.385, 6.135, 5.953), (6.3, 6.17, 5.862), (6.185, 6.218, 5.828), (6.069, 6.266, 5.862), (5.985, 6.301, 5.953), (5.901, 6.159, 6.078), (5.934, 6.15, 6.203), (6.022, 6.127, 6.295), (6.143, 6.094, 6.328), (6.263, 6.062, 6.295), (6.352, 6.038, 6.203), (6.384, 6.03, 6.078), (6.352, 6.038, 5.953), (6.263, 6.062, 5.862), (6.143, 6.094, 5.828), (6.022, 6.127, 5.862), (5.934, 6.15, 5.953), (5.869, 5.999, 6.078), (5.903, 5.994, 6.203), (5.993, 5.982, 6.295), (6.117, 5.966, 6.328), (6.241, 5.95, 6.295), (6.332, 5.938, 6.203), (6.365, 5.933, 6.078), (6.332, 5.938, 5.953), (6.241, 5.95, 5.862), (6.117, 5.966, 5.828), (5.993, 5.982, 5.862), (5.903, 5.994, 5.953), (5.859, 5.835, 6.078), (5.892, 5.835, 6.203), (5.984, 5.835, 6.295), (6.109, 5.835, 6.328), (6.234, 5.835, 6.295), (6.325, 5.835, 6.203), (6.359, 5.835, 6.078), (6.325, 5.835, 5.953), (6.234, 5.835, 5.862), (6.109, 5.835, 5.828), (5.984, 5.835, 5.862), (5.892, 5.835, 5.953), (5.869, 5.672, 6.078), (5.903, 5.677, 6.203), (5.993, 5.689, 6.295), (6.117, 5.705, 6.328), (6.241, 5.721, 6.295), (6.332, 5.733, 6.203), (6.365, 5.738, 6.078), (6.332, 5.733, 5.953), (6.241, 5.721, 5.862), (6.117, 5.705, 5.828), (5.993, 5.689, 5.862), (5.903, 5.677, 5.953), (5.901, 5.512, 6.078), (5.934, 5.521, 6.203), (6.022, 5.544, 6.295), (6.143, 5.577, 6.328), (6.263, 5.609, 6.295), (6.352, 5.633, 6.203), (6.384, 5.641, 6.078), (6.352, 5.633, 5.953), (6.263, 5.609, 5.862), (6.143, 5.577, 5.828), (6.022, 5.544, 5.862), (5.934, 5.521, 5.953), (5.954, 5.357, 6.078), (5.985, 5.37, 6.203), (6.069, 5.405, 6.295), (6.185, 5.453, 6.328), (6.3, 5.501, 6.295), (6.385, 5.536, 6.203), (6.416, 5.548, 6.078), (6.385, 5.536, 5.953), (6.3, 5.501, 5.862), (6.185, 5.453, 5.828), (6.069, 5.405, 5.862), (5.985, 5.37, 5.953), (6.026, 5.21, 6.078), (6.055, 5.227, 6.203), (6.134, 5.273, 6.295), (6.243, 5.335, 6.328), (6.351, 5.398, 6.295), (6.43, 5.444, 6.203), (6.459, 5.46, 6.078), (6.43, 5.444, 5.953), (6.351, 5.398, 5.862), (6.243, 5.335, 5.828), (6.134, 5.273, 5.862), (6.055, 5.227, 5.953), (6.117, 5.074, 6.078), (6.144, 5.095, 6.203), (6.216, 5.151, 6.295), (6.315, 5.227, 6.328), (6.414, 5.303, 6.295), (6.487, 5.358, 6.203), (6.514, 5.379, 6.078), (6.487, 5.358, 5.953), (6.414, 5.303, 5.862), (6.315, 5.227, 5.828), (6.216, 5.151, 5.862), (6.144, 5.095, 5.953), (6.225, 4.952, 6.078), (6.248, 4.975, 6.203), (6.313, 5.04, 6.295), (6.402, 5.128, 6.328), (6.49, 5.217, 6.295), (6.555, 5.281, 6.203), (6.578, 5.305, 6.078), (6.555, 5.281, 5.953), (6.49, 5.217, 5.862), (6.402, 5.128, 5.828), (6.313, 5.04, 5.862), (6.248, 4.975, 5.953), (6.348, 4.844, 6.078), (6.368, 4.87, 6.203), (6.424, 4.943, 6.295), (6.5, 5.042, 6.328), (6.576, 5.141, 6.295), (6.632, 5.214, 6.203), (6.652, 5.24, 6.078), (6.632, 5.214, 5.953), (6.576, 5.141, 5.862), (6.5, 5.042, 5.828), (6.424, 4.943, 5.862), (6.368, 4.87, 5.953), (6.484, 4.753, 6.078), (6.5, 4.782, 6.203), (6.546, 4.861, 6.295), (6.609, 4.969, 6.328), (6.671, 5.078, 6.295), (6.717, 5.157, 6.203), (6.734, 5.186, 6.078), (6.717, 5.157, 5.953), (6.671, 5.078, 5.862), (6.609, 4.969, 5.828), (6.546, 4.861, 5.862), (6.5, 4.782, 5.953), (6.63, 4.681, 6.078), (6.643, 4.712, 6.203), (6.678, 4.796, 6.295), (6.726, 4.912, 6.328), (6.774, 5.027, 6.295), (6.809, 5.112, 6.203), (6.822, 5.143, 6.078), (6.809, 5.112, 5.953), (6.774, 5.027, 5.862), (6.726, 4.912, 5.828), (6.678, 4.796, 5.862), (6.643, 4.712, 5.953), (6.785, 4.628, 6.078), (6.794, 4.66, 6.203), (6.818, 4.749, 6.295), (6.85, 4.869, 6.328), (6.882, 4.99, 6.295), (6.906, 5.079, 6.203), (6.915, 5.111, 6.078), (6.906, 5.079, 5.953), (6.882, 4.99, 5.862), (6.85, 4.869, 5.828), (6.818, 4.749, 5.862), (6.794, 4.66, 5.953), (6.946, 4.596, 6.078), (6.95, 4.629, 6.203), (6.962, 4.72, 6.295), (6.978, 4.844, 6.328), (6.994, 4.968, 6.295), (7.006, 5.059, 6.203), (7.011, 5.092, 6.078), (7.006, 5.059, 5.953), (6.994, 4.968, 5.862), (6.978, 4.844, 5.828), (6.962, 4.72, 5.862), (6.95, 4.629, 5.953), (7.109, 4.585, 6.078), (7.109, 4.619, 6.203), (7.109, 4.71, 6.295), (7.109, 4.835, 6.328), (7.109, 4.96, 6.295), (7.109, 5.052, 6.203), (7.109, 5.085, 6.078), (7.109, 5.052, 5.953), (7.109, 4.96, 5.862), (7.109, 4.835, 5.828), (7.109, 4.71, 5.862), (7.109, 4.619, 5.953), (7.272, 4.596, 6.078), (7.267, 4.629, 6.203), (7.256, 4.72, 6.295), (7.239, 4.844, 6.328), (7.223, 4.968, 6.295), (7.211, 5.059, 6.203), (7.207, 5.092, 6.078), (7.211, 5.059, 5.953), (7.223, 4.968, 5.862), (7.239, 4.844, 5.828), (7.256, 4.72, 5.862), (7.267, 4.629, 5.953), (7.432, 4.628, 6.078), (7.424, 4.66, 6.203), (7.4, 4.749, 6.295), (7.367, 4.869, 6.328), (7.335, 4.99, 6.295), (7.311, 5.079, 6.203), (7.303, 5.111, 6.078), (7.311, 5.079, 5.953), (7.335, 4.99, 5.862), (7.367, 4.869, 5.828), (7.4, 4.749, 5.862), (7.424, 4.66, 5.953), (7.587, 4.681, 6.078), (7.574, 4.712, 6.203), (7.539, 4.796, 6.295), (7.491, 4.912, 6.328), (7.444, 5.027, 6.295), (7.409, 5.112, 6.203), (7.396, 5.143, 6.078), (7.409, 5.112, 5.953), (7.444, 5.027, 5.862), (7.491, 4.912, 5.828), (7.539, 4.796, 5.862), (7.574, 4.712, 5.953), (7.734, 4.753, 6.078), (7.717, 4.782, 6.203), (7.671, 4.861, 6.295), (7.609, 4.969, 6.328), (7.546, 5.078, 6.295), (7.5, 5.157, 6.203), (7.484, 5.186, 6.078), (7.5, 5.157, 5.953), (7.546, 5.078, 5.862), (7.609, 4.969, 5.828), (7.671, 4.861, 5.862), (7.717, 4.782, 5.953), (7.87, 4.844, 6.078), (7.849, 4.87, 6.203), (7.794, 4.943, 6.295), (7.717, 5.042, 6.328), (7.641, 5.141, 6.295), (7.586, 5.214, 6.203), (7.565, 5.24, 6.078), (7.586, 5.214, 5.953), (7.641, 5.141, 5.862), (7.717, 5.042, 5.828), (7.794, 4.943, 5.862), (7.849, 4.87, 5.953), (7.993, 4.952, 6.078), (7.969, 4.975, 6.203), (7.904, 5.04, 6.295), (7.816, 5.128, 6.328), (7.727, 5.217, 6.295), (7.663, 5.281, 6.203), (7.639, 5.305, 6.078), (7.663, 5.281, 5.953), (7.727, 5.217, 5.862), (7.816, 5.128, 5.828), (7.904, 5.04, 5.862), (7.969, 4.975, 5.953), (8.1, 5.074, 6.078), (8.074, 5.095, 6.203), (8.001, 5.151, 6.295), (7.902, 5.227, 6.328), (7.803, 5.303, 6.295), (7.73, 5.358, 6.203), (7.704, 5.379, 6.078), (7.73, 5.358, 5.953), (7.803, 5.303, 5.862), (7.902, 5.227, 5.828), (8.001, 5.151, 5.862), (8.074, 5.095, 5.953), (8.191, 5.21, 6.078), (8.162, 5.227, 6.203), (8.083, 5.273, 6.295), (7.975, 5.335, 6.328), (7.866, 5.398, 6.295), (7.787, 5.444, 6.203), (7.758, 5.46, 6.078), (7.787, 5.444, 5.953), (7.866, 5.398, 5.862), (7.975, 5.335, 5.828), (8.083, 5.273, 5.862), (8.162, 5.227, 5.953), (8.264, 5.357, 6.078), (8.233, 5.37, 6.203), (8.148, 5.405, 6.295), (8.033, 5.453, 6.328), (7.917, 5.501, 6.295), (7.833, 5.536, 6.203), (7.802, 5.548, 6.078), (7.833, 5.536, 5.953), (7.917, 5.501, 5.862), (8.033, 5.453, 5.828), (8.148, 5.405, 5.862), (8.233, 5.37, 5.953), (8.316, 5.512, 6.078), (8.284, 5.521, 6.203), (8.195, 5.544, 6.295), (8.075, 5.577, 6.328), (7.954, 5.609, 6.295), (7.865, 5.633, 6.203), (7.833, 5.641, 6.078), (7.865, 5.633, 5.953), (7.954, 5.609, 5.862), (8.075, 5.577, 5.828), (8.195, 5.544, 5.862), (8.284, 5.521, 5.953), (8.348, 5.672, 6.078), (8.315, 5.677, 6.203), (8.224, 5.689, 6.295), (8.1, 5.705, 6.328), (7.976, 5.721, 6.295), (7.885, 5.733, 6.203), (7.852, 5.738, 6.078), (7.885, 5.733, 5.953), (7.976, 5.721, 5.862), (8.1, 5.705, 5.828), (8.224, 5.689, 5.862), (8.315, 5.677, 5.953)], [], [(0, 12, 13, 1), (1, 13, 14, 2), (2, 14, 15, 3), (3, 15, 16, 4), (4, 16, 17, 5), (5, 17, 18, 6), (6, 18, 19, 7), (7, 19, 20, 8), (8, 20, 21, 9), (9, 21, 22, 10), (10, 22, 23, 11), (11, 23, 12, 0), (12, 24, 25, 13), (13, 25, 26, 14), (14, 26, 27, 15), (15, 27, 28, 16), (16, 28, 29, 17), (17, 29, 30, 18), (18, 30, 31, 19), (19, 31, 32, 20), (20, 32, 33, 21), (21, 33, 34, 22), (22, 34, 35, 23), (23, 35, 24, 12), (24, 36, 37, 25), (25, 37, 38, 26), (26, 38, 39, 27), (27, 39, 40, 28), (28, 40, 41, 29), (29, 41, 42, 30), (30, 42, 43, 31), (31, 43, 44, 32), (32, 44, 45, 33), (33, 45, 46, 34), (34, 46, 47, 35), (35, 47, 36, 24), (36, 48, 49, 37), (37, 49, 50, 38), (38, 50, 51, 39), (39, 51, 52, 40), (40, 52, 53, 41), (41, 53, 54, 42), (42, 54, 55, 43), (43, 55, 56, 44), (44, 56, 57, 45), (45, 57, 58, 46), (46, 58, 59, 47), (47, 59, 48, 36), (48, 60, 61, 49), (49, 61, 62, 50), (50, 62, 63, 51), (51, 63, 64, 52), (52, 64, 65, 53), (53, 65, 66, 54), (54, 66, 67, 55), (55, 67, 68, 56), (56, 68, 69, 57), (57, 69, 70, 58), (58, 70, 71, 59), (59, 71, 60, 48), (60, 72, 73, 61), (61, 73, 74, 62), (62, 74, 75, 63), (63, 75, 76, 64), (64, 76, 77, 65), (65, 77, 78, 66), (66, 78, 79, 67), (67, 79, 80, 68), (68, 80, 81, 69), (69, 81, 82, 70), (70, 82, 83, 71), (71, 83, 72, 60), (72, 84, 85, 73), (73, 85, 86, 74), (74, 86, 87, 75), (75, 87, 88, 76), (76, 88, 89, 77), (77, 89, 90, 78), (78, 90, 91, 79), (79, 91, 92, 80), (80, 92, 93, 81), (81, 93, 94, 82), (82, 94, 95, 83), (83, 95, 84, 72), (84, 96, 97, 85), (85, 97, 98, 86), (86, 98, 99, 87), (87, 99, 100, 88), (88, 100, 101, 89), (89, 101, 102, 90), (90, 102, 103, 91), (91, 103, 104, 92), (92, 104, 105, 93), (93, 105, 106, 94), (94, 106, 107, 95), (95, 107, 96, 84), (96, 108, 109, 97), (97, 109, 110, 98), (98, 110, 111, 99), (99, 111, 112, 100), (100, 112, 113, 101), (101, 113, 114, 102), (102, 114, 115, 103), (103, 115, 116, 104), (104, 116, 117, 105), (105, 117, 118, 106), (106, 118, 119, 107), (107, 119, 108, 96), (108, 120, 121, 109), (109, 121, 122, 110), (110, 122, 123, 111), (111, 123, 124, 112), (112, 124, 125, 113), (113, 125, 126, 114), (114, 126, 127, 115), (115, 127, 128, 116), (116, 128, 129, 117), (117, 129, 130, 118), (118, 130, 131, 119), (119, 131, 120, 108), (120, 132, 133, 121), (121, 133, 134, 122), (122, 134, 135, 123), (123, 135, 136, 124), (124, 136, 137, 125), (125, 137, 138, 126), (126, 138, 139, 127), (127, 139, 140, 128), (128, 140, 141, 129), (129, 141, 142, 130), (130, 142, 143, 131), (131, 143, 132, 120), (132, 144, 145, 133), (133, 145, 146, 134), (134, 146, 147, 135), (135, 147, 148, 136), (136, 148, 149, 137), (137, 149, 150, 138), (138, 150, 151, 139), (139, 151, 152, 140), (140, 152, 153, 141), (141, 153, 154, 142), (142, 154, 155, 143), (143, 155, 144, 132), (144, 156, 157, 145), (145, 157, 158, 146), (146, 158, 159, 147), (147, 159, 160, 148), (148, 160, 161, 149), (149, 161, 162, 150), (150, 162, 163, 151), (151, 163, 164, 152), (152, 164, 165, 153), (153, 165, 166, 154), (154, 166, 167, 155), (155, 167, 156, 144), (156, 168, 169, 157), (157, 169, 170, 158), (158, 170, 171, 159), (159, 171, 172, 160), (160, 172, 173, 161), (161, 173, 174, 162), (162, 174, 175, 163), (163, 175, 176, 164), (164, 176, 177, 165), (165, 177, 178, 166), (166, 178, 179, 167), (167, 179, 168, 156), (168, 180, 181, 169), (169, 181, 182, 170), (170, 182, 183, 171), (171, 183, 184, 172), (172, 184, 185, 173), (173, 185, 186, 174), (174, 186, 187, 175), (175, 187, 188, 176), (176, 188, 189, 177), (177, 189, 190, 178), (178, 190, 191, 179), (179, 191, 180, 168), (180, 192, 193, 181), (181, 193, 194, 182), (182, 194, 195, 183), (183, 195, 196, 184), (184, 196, 197, 185), (185, 197, 198, 186), (186, 198, 199, 187), (187, 199, 200, 188), (188, 200, 201, 189), (189, 201, 202, 190), (190, 202, 203, 191), (191, 203, 192, 180), (192, 204, 205, 193), (193, 205, 206, 194), (194, 206, 207, 195), (195, 207, 208, 196), (196, 208, 209, 197), (197, 209, 210, 198), (198, 210, 211, 199), (199, 211, 212, 200), (200, 212, 213, 201), (201, 213, 214, 202), (202, 214, 215, 203), (203, 215, 204, 192), (204, 216, 217, 205), (205, 217, 218, 206), (206, 218, 219, 207), (207, 219, 220, 208), (208, 220, 221, 209), (209, 221, 222, 210), (210, 222, 223, 211), (211, 223, 224, 212), (212, 224, 225, 213), (213, 225, 226, 214), (214, 226, 227, 215), (215, 227, 216, 204), (216, 228, 229, 217), (217, 229, 230, 218), (218, 230, 231, 219), (219, 231, 232, 220), (220, 232, 233, 221), (221, 233, 234, 222), (222, 234, 235, 223), (223, 235, 236, 224), (224, 236, 237, 225), (225, 237, 238, 226), (226, 238, 239, 227), (227, 239, 228, 216), (228, 240, 241, 229), (229, 241, 242, 230), (230, 242, 243, 231), (231, 243, 244, 232), (232, 244, 245, 233), (233, 245, 246, 234), (234, 246, 247, 235), (235, 247, 248, 236), (236, 248, 249, 237), (237, 249, 250, 238), (238, 250, 251, 239), (239, 251, 240, 228), (240, 252, 253, 241), (241, 253, 254, 242), (242, 254, 255, 243), (243, 255, 256, 244), (244, 256, 257, 245), (245, 257, 258, 246), (246, 258, 259, 247), (247, 259, 260, 248), (248, 260, 261, 249), (249, 261, 262, 250), (250, 262, 263, 251), (251, 263, 252, 240), (252, 264, 265, 253), (253, 265, 266, 254), (254, 266, 267, 255), (255, 267, 268, 256), (256, 268, 269, 257), (257, 269, 270, 258), (258, 270, 271, 259), (259, 271, 272, 260), (260, 272, 273, 261), (261, 273, 274, 262), (262, 274, 275, 263), (263, 275, 264, 252), (264, 276, 277, 265), (265, 277, 278, 266), (266, 278, 279, 267), (267, 279, 280, 268), (268, 280, 281, 269), (269, 281, 282, 270), (270, 282, 283, 271), (271, 283, 284, 272), (272, 284, 285, 273), (273, 285, 286, 274), (274, 286, 287, 275), (275, 287, 276, 264), (276, 288, 289, 277), (277, 289, 290, 278), (278, 290, 291, 279), (279, 291, 292, 280), (280, 292, 293, 281), (281, 293, 294, 282), (282, 294, 295, 283), (283, 295, 296, 284), (284, 296, 297, 285), (285, 297, 298, 286), (286, 298, 299, 287), (287, 299, 288, 276), (288, 300, 301, 289), (289, 301, 302, 290), (290, 302, 303, 291), (291, 303, 304, 292), (292, 304, 305, 293), (293, 305, 306, 294), (294, 306, 307, 295), (295, 307, 308, 296), (296, 308, 309, 297), (297, 309, 310, 298), (298, 310, 311, 299), (299, 311, 300, 288), (300, 312, 313, 301), (301, 313, 314, 302), (302, 314, 315, 303), (303, 315, 316, 304), (304, 316, 317, 305), (305, 317, 318, 306), (306, 318, 319, 307), (307, 319, 320, 308), (308, 320, 321, 309), (309, 321, 322, 310), (310, 322, 323, 311), (311, 323, 312, 300), (312, 324, 325, 313), (313, 325, 326, 314), (314, 326, 327, 315), (315, 327, 328, 316), (316, 328, 329, 317), (317, 329, 330, 318), (318, 330, 331, 319), (319, 331, 332, 320), (320, 332, 333, 321), (321, 333, 334, 322), (322, 334, 335, 323), (323, 335, 324, 312), (324, 336, 337, 325), (325, 337, 338, 326), (326, 338, 339, 327), (327, 339, 340, 328), (328, 340, 341, 329), (329, 341, 342, 330), (330, 342, 343, 331), (331, 343, 344, 332), (332, 344, 345, 333), (333, 345, 346, 334), (334, 346, 347, 335), (335, 347, 336, 324), (336, 348, 349, 337), (337, 349, 350, 338), (338, 350, 351, 339), (339, 351, 352, 340), (340, 352, 353, 341), (341, 353, 354, 342), (342, 354, 355, 343), (343, 355, 356, 344), (344, 356, 357, 345), (345, 357, 358, 346), (346, 358, 359, 347), (347, 359, 348, 336), (348, 360, 361, 349), (349, 361, 362, 350), (350, 362, 363, 351), (351, 363, 364, 352), (352, 364, 365, 353), (353, 365, 366, 354), (354, 366, 367, 355), (355, 367, 368, 356), (356, 368, 369, 357), (357, 369, 370, 358), (358, 370, 371, 359), (359, 371, 360, 348), (360, 372, 373, 361), (361, 373, 374, 362), (362, 374, 375, 363), (363, 375, 376, 364), (364, 376, 377, 365), (365, 377, 378, 366), (366, 378, 379, 367), (367, 379, 380, 368), (368, 380, 381, 369), (369, 381, 382, 370), (370, 382, 383, 371), (371, 383, 372, 360), (372, 384, 385, 373), (373, 385, 386, 374), (374, 386, 387, 375), (375, 387, 388, 376), (376, 388, 389, 377), (377, 389, 390, 378), (378, 390, 391, 379), (379, 391, 392, 380), (380, 392, 393, 381), (381, 393, 394, 382), (382, 394, 395, 383), (383, 395, 384, 372), (384, 396, 397, 385), (385, 397, 398, 386), (386, 398, 399, 387), (387, 399, 400, 388), (388, 400, 401, 389), (389, 401, 402, 390), (390, 402, 403, 391), (391, 403, 404, 392), (392, 404, 405, 393), (393, 405, 406, 394), (394, 406, 407, 395), (395, 407, 396, 384), (396, 408, 409, 397), (397, 409, 410, 398), (398, 410, 411, 399), (399, 411, 412, 400), (400, 412, 413, 401), (401, 413, 414, 402), (402, 414, 415, 403), (403, 415, 416, 404), (404, 416, 417, 405), (405, 417, 418, 406), (406, 418, 419, 407), (407, 419, 408, 396), (408, 420, 421, 409), (409, 421, 422, 410), (410, 422, 423, 411), (411, 423, 424, 412), (412, 424, 425, 413), (413, 425, 426, 414), (414, 426, 427, 415), (415, 427, 428, 416), (416, 428, 429, 417), (417, 429, 430, 418), (418, 430, 431, 419), (419, 431, 420, 408), (420, 432, 433, 421), (421, 433, 434, 422), (422, 434, 435, 423), (423, 435, 436, 424), (424, 436, 437, 425), (425, 437, 438, 426), (426, 438, 439, 427), (427, 439, 440, 428), (428, 440, 441, 429), (429, 441, 442, 430), (430, 442, 443, 431), (431, 443, 432, 420), (432, 444, 445, 433), (433, 445, 446, 434), (434, 446, 447, 435), (435, 447, 448, 436), (436, 448, 449, 437), (437, 449, 450, 438), (438, 450, 451, 439), (439, 451, 452, 440), (440, 452, 453, 441), (441, 453, 454, 442), (442, 454, 455, 443), (443, 455, 444, 432), (444, 456, 457, 445), (445, 457, 458, 446), (446, 458, 459, 447), (447, 459, 460, 448), (448, 460, 461, 449), (449, 461, 462, 450), (450, 462, 463, 451), (451, 463, 464, 452), (452, 464, 465, 453), (453, 465, 466, 454), (454, 466, 467, 455), (455, 467, 456, 444), (456, 468, 469, 457), (457, 469, 470, 458), (458, 470, 471, 459), (459, 471, 472, 460), (460, 472, 473, 461), (461, 473, 474, 462), (462, 474, 475, 463), (463, 475, 476, 464), (464, 476, 477, 465), (465, 477, 478, 466), (466, 478, 479, 467), (467, 479, 468, 456), (468, 480, 481, 469), (469, 481, 482, 470), (470, 482, 483, 471), (471, 483, 484, 472), (472, 484, 485, 473), (473, 485, 486, 474), (474, 486, 487, 475), (475, 487, 488, 476), (476, 488, 489, 477), (477, 489, 490, 478), (478, 490, 491, 479), (479, 491, 480, 468), (480, 492, 493, 481), (481, 493, 494, 482), (482, 494, 495, 483), (483, 495, 496, 484), (484, 496, 497, 485), (485, 497, 498, 486), (486, 498, 499, 487), (487, 499, 500, 488), (488, 500, 501, 489), (489, 501, 502, 490), (490, 502, 503, 491), (491, 503, 492, 480), (492, 504, 505, 493), (493, 505, 506, 494), (494, 506, 507, 495), (495, 507, 508, 496), (496, 508, 509, 497), (497, 509, 510, 498), (498, 510, 511, 499), (499, 511, 512, 500), (500, 512, 513, 501), (501, 513, 514, 502), (502, 514, 515, 503), (503, 515, 504, 492), (504, 516, 517, 505), (505, 517, 518, 506), (506, 518, 519, 507), (507, 519, 520, 508), (508, 520, 521, 509), (509, 521, 522, 510), (510, 522, 523, 511), (511, 523, 524, 512), (512, 524, 525, 513), (513, 525, 526, 514), (514, 526, 527, 515), (515, 527, 516, 504), (516, 528, 529, 517), (517, 529, 530, 518), (518, 530, 531, 519), (519, 531, 532, 520), (520, 532, 533, 521), (521, 533, 534, 522), (522, 534, 535, 523), (523, 535, 536, 524), (524, 536, 537, 525), (525, 537, 538, 526), (526, 538, 539, 527), (527, 539, 528, 516), (528, 540, 541, 529), (529, 541, 542, 530), (530, 542, 543, 531), (531, 543, 544, 532), (532, 544, 545, 533), (533, 545, 546, 534), (534, 546, 547, 535), (535, 547, 548, 536), (536, 548, 549, 537), (537, 549, 550, 538), (538, 550, 551, 539), (539, 551, 540, 528), (540, 552, 553, 541), (541, 553, 554, 542), (542, 554, 555, 543), (543, 555, 556, 544), (544, 556, 557, 545), (545, 557, 558, 546), (546, 558, 559, 547), (547, 559, 560, 548), (548, 560, 561, 549), (549, 561, 562, 550), (550, 562, 563, 551), (551, 563, 552, 540), (552, 564, 565, 553), (553, 565, 566, 554), (554, 566, 567, 555), (555, 567, 568, 556), (556, 568, 569, 557), (557, 569, 570, 558), (558, 570, 571, 559), (559, 571, 572, 560), (560, 572, 573, 561), (561, 573, 574, 562), (562, 574, 575, 563), (563, 575, 564, 552), (564, 0, 1, 565), (565, 1, 2, 566), (566, 2, 3, 567), (567, 3, 4, 568), (568, 4, 5, 569), (569, 5, 6, 570), (570, 6, 7, 571), (571, 7, 8, 572), (572, 8, 9, 573), (573, 9, 10, 574), (574, 10, 11, 575), (575, 11, 0, 564)])
_uv = me_torus.uv_layers.new(name='UVMap')
_uv.uv.foreach_set('vector', [0.7549, 3.622, 0.7959, 3.577, 0.8105, 3.193, 0.7684, 3.316, 0.7684, 3.316, 0.8105, 3.193, 0.8401, 2.107, 0.7958, 2.274, 0.7958, 2.274, 0.8401, 2.107, 0.8819, 0.6296, 0.8346, 0.7972, 0.8346, 0.7972, 0.8819, 0.6296, 0.8833, 0.713, 0.8361, 0.8806, 0.8361, 0.8806, 0.8833, 0.713, 0.93, -0.729, 0.8791, -0.6065, 0.8791, -0.6065, 0.93, -0.729, 0.9633, -1.725, 0.91, -1.68, 0.8904, -3.143, 0.9472, -3.1, 0.9633, -2.994, 0.9099, -3.039, 0.9099, -3.039, 0.9633, -2.994, 0.9299, -2.443, 0.8789, -2.566, 0.8789, -2.566, 0.9299, -2.443, 0.8827, -1.19, 0.8353, -1.358, 0.8353, -1.358, 0.8827, -1.19, 0.8106, 1.979, 0.7685, 1.856, 0.7685, 1.856, 0.8106, 1.979, 0.796, 3.142, 0.7549, 3.097, 0.7549, 3.097, 0.796, 3.142, 0.7959, 3.577, 0.7549, 3.622, 0.7959, 3.577, 0.8322, 3.53, 0.8477, 3.063, 0.8105, 3.193, 0.8105, 3.193, 0.8477, 3.063, 0.879, 1.928, 0.8401, 2.107, 0.8401, 2.107, 0.879, 1.928, 0.9229, 0.4507, 0.8819, 0.6296, 0.8819, 0.6296, 0.9229, 0.4507, 0.9244, 0.5341, 0.8833, 0.713, 0.8833, 0.713, 0.9244, 0.5341, 0.9738, -0.8597, 0.93, -0.729, 0.93, -0.729, 0.9738, -0.8597, 1.009, -1.773, 0.9633, -1.725, 0.9472, -3.1, 0.9968, -3.054, 1.009, -2.946, 0.9633, -2.994, 0.9633, -2.994, 1.009, -2.946, 0.9738, -2.313, 0.9299, -2.443, 0.9299, -2.443, 0.9738, -2.313, 0.9239, -1.011, 0.8827, -1.19, 0.8827, -1.19, 0.9239, -1.011, 0.8478, 2.11, 0.8106, 1.979, 0.8106, 1.979, 0.8478, 2.11, 0.8323, 3.19, 0.796, 3.142, 0.796, 3.142, 0.8323, 3.19, 0.8322, 3.53, 0.7959, 3.577, 0.8322, 3.53, 0.8636, 3.48, 0.8797, 2.926, 0.8477, 3.063, 0.8477, 3.063, 0.8797, 2.926, 0.912, 1.741, 0.879, 1.928, 0.879, 1.928, 0.912, 1.741, 0.9575, 0.2636, 0.9229, 0.4507, 0.9229, 0.4507, 0.9575, 0.2636, 0.9589, 0.3469, 0.9244, 0.5341, 0.9244, 0.5341, 0.9589, 0.3469, 1.01, -0.9964, 0.9738, -0.8597, 0.9738, -0.8597, 1.01, -0.9964, 1.047, -1.823, 1.009, -1.773, 0.9968, -3.054, 1.039, -3.005, 1.047, -2.896, 1.009, -2.946, 1.009, -2.946, 1.047, -2.896, 1.01, -2.176, 0.9738, -2.313, 0.9738, -2.313, 1.01, -2.176, 0.9586, -0.8242, 0.9239, -1.011, 0.9239, -1.011, 0.9586, -0.8242, 0.8797, 2.246, 0.8478, 2.11, 0.8478, 2.11, 0.8797, 2.246, 0.8636, 3.24, 0.8323, 3.19, 0.8323, 3.19, 0.8636, 3.24, 0.8636, 3.48, 0.8322, 3.53, 0.8636, 3.48, 0.8898, 3.428, 0.9062, 2.785, 0.8797, 2.926, 0.8797, 2.926, 0.9062, 2.785, 0.939, 1.549, 0.912, 1.741, 0.912, 1.741, 0.939, 1.549, 0.9853, 0.07141, 0.9575, 0.2636, 0.9575, 0.2636, 0.9853, 0.07141, 0.9867, 0.1547, 0.9589, 0.3469, 0.9589, 0.3469, 0.9867, 0.1547, 1.039, -1.137, 1.01, -0.9964, 1.01, -0.9964, 1.039, -1.137, 1.076, -1.874, 1.047, -1.823, 1.039, -3.005, 1.072, -2.954, 1.076, -2.845, 1.047, -2.896, 1.047, -2.896, 1.076, -2.845, 1.039, -2.035, 1.01, -2.176, 1.01, -2.176, 1.039, -2.035, 0.9864, -0.632, 0.9586, -0.8242, 0.9586, -0.8242, 0.9864, -0.632, 0.9062, 2.387, 0.8797, 2.246, 0.8797, 2.246, 0.9062, 2.387, 0.8898, 3.291, 0.8636, 3.24, 0.8636, 3.24, 0.8898, 3.291, 0.8898, 3.428, 0.8636, 3.48, 0.8898, 3.428, 0.9108, 3.377, 0.9271, 2.644, 0.9062, 2.785, 0.9062, 2.785, 0.9271, 2.644, 0.9599, 1.355, 0.939, 1.549, 0.939, 1.549, 0.9599, 1.355, 0.9612, 1.438, 0.9853, 0.07141, 0.9853, 0.07141, 0.9612, 1.438, 1.008, -0.03916, 0.9867, 0.1547, 0.9867, 0.1547, 1.008, -0.03916, 1.06, -1.279, 1.039, -1.137, 1.039, -1.137, 1.06, -1.279, 1.097, -1.926, 1.076, -1.874, 1.072, -2.954, 1.097, -2.903, 1.097, -2.793, 1.076, -2.845, 1.076, -2.845, 1.097, -2.793, 1.06, -1.894, 1.039, -2.035, 1.039, -2.035, 1.06, -1.894, 0.9602, 1.122, 0.9864, -0.632, 0.9864, -0.632, 0.9602, 1.122, 0.9272, 2.529, 0.9062, 2.387, 0.9062, 2.387, 0.9272, 2.529, 0.9108, 3.343, 0.8898, 3.291, 0.8898, 3.291, 0.9108, 3.343, 0.9108, 3.377, 0.8898, 3.428, 0.9108, 3.377, 0.9265, 3.325, 0.9426, 2.503, 0.9271, 2.644, 0.9271, 2.644, 0.9426, 2.503, 0.9747, 1.162, 0.9599, 1.355, 0.9599, 1.355, 0.9747, 1.162, 0.976, 1.246, 0.9612, 1.438, 0.9612, 1.438, 0.976, 1.246, 1.022, -0.2315, 1.008, -0.03916, 1.008, -0.03916, 1.022, -0.2315, 1.073, -1.419, 1.06, -1.279, 1.06, -1.279, 1.073, -1.419, 1.11, -1.977, 1.097, -1.926, 1.097, -2.903, 1.114, -2.851, 1.11, -2.742, 1.097, -2.793, 1.097, -2.793, 1.11, -2.742, 1.073, -1.753, 1.06, -1.894, 1.06, -1.894, 1.073, -1.753, 0.975, 1.315, 0.9602, 1.122, 0.9602, 1.122, 0.975, 1.315, 0.9426, 2.669, 0.9272, 2.529, 0.9272, 2.529, 0.9426, 2.669, 0.9265, 3.394, 0.9108, 3.343, 0.9108, 3.343, 0.9265, 3.394, 0.9265, 3.325, 0.9108, 3.377, 0.9265, 3.325, 0.937, 3.275, 0.9526, 2.366, 0.9426, 2.503, 0.9426, 2.503, 0.9526, 2.366, 0.9835, 0.975, 0.9747, 1.162, 0.9747, 1.162, 0.9835, 0.975, 0.9848, 1.058, 0.976, 1.246, 0.976, 1.246, 0.9848, 1.058, 1.029, -0.419, 1.022, -0.2315, 1.022, -0.2315, 1.029, -0.419, 1.079, -1.556, 1.073, -1.419, 1.073, -1.419, 1.079, -1.556, 1.114, -2.027, 1.11, -1.977, 1.114, -2.851, 1.123, -2.8, 1.114, -2.692, 1.11, -2.742, 1.11, -2.742, 1.114, -2.692, 1.079, -1.616, 1.073, -1.753, 1.073, -1.753, 1.079, -1.616, 0.9839, 1.502, 0.975, 1.315, 0.975, 1.315, 0.9839, 1.502, 0.9527, 2.806, 0.9426, 2.669, 0.9426, 2.669, 0.9527, 2.806, 0.9371, 3.444, 0.9265, 3.394, 0.9265, 3.394, 0.9371, 3.444, 0.937, 3.275, 0.9265, 3.325, 0.937, 3.275, 0.9426, 3.227, 0.9574, 2.235, 0.9526, 2.366, 0.9526, 2.366, 0.9574, 2.235, 0.9865, 0.7956, 0.9835, 0.975, 0.9835, 0.975, 0.9865, 0.7956, 0.9878, 0.8789, 0.9848, 1.058, 0.9848, 1.058, 0.9878, 0.8789, 1.03, -0.5983, 1.029, -0.419, 1.029, -0.419, 1.03, -0.5983, 1.077, -1.687, 1.079, -1.556, 1.079, -1.556, 1.077, -1.687, 1.111, -2.075, 1.114, -2.027, 1.123, -2.8, 1.123, -2.751, 1.111, -2.644, 1.114, -2.692, 1.114, -2.692, 1.111, -2.644, 1.077, -1.485, 1.079, -1.616, 1.079, -1.616, 1.077, -1.485, 0.987, 1.682, 0.9839, 1.502, 0.9839, 1.502, 0.987, 1.682, 0.9574, 2.937, 0.9527, 2.806, 0.9527, 2.806, 0.9574, 2.937, 0.9427, 3.492, 0.9371, 3.444, 0.9371, 3.444, 0.9427, 3.492, 0.9426, 3.227, 0.937, 3.275, 0.9426, 3.227, 0.9435, 3.182, 0.9572, 2.112, 0.9574, 2.235, 0.9574, 2.235, 0.9572, 2.112, 0.9839, 0.6273, 0.9865, 0.7956, 0.9865, 0.7956, 0.9839, 0.6273, 0.9852, 0.7107, 0.9878, 0.8789, 0.9878, 0.8789, 0.9852, 0.7107, 1.024, -0.7666, 1.03, -0.5983, 1.03, -0.5983, 1.024, -0.7666, 1.068, -1.81, 1.077, -1.687, 1.077, -1.687, 1.068, -1.81, 1.099, -2.12, 1.111, -2.075, 1.123, -2.751, 1.115, -2.705, 1.099, -2.599, 1.111, -2.644, 1.111, -2.644, 1.099, -2.599, 1.068, -1.362, 1.077, -1.485, 1.077, -1.485, 1.068, -1.362, 0.9846, 1.85, 0.987, 1.682, 0.987, 1.682, 0.9846, 1.85, 0.9573, 3.06, 0.9574, 2.937, 0.9574, 2.937, 0.9573, 3.06, 0.9435, 3.537, 0.9427, 3.492, 0.9427, 3.492, 0.9435, 3.537, 0.9435, 3.182, 0.9426, 3.227, 0.9435, 3.182, 0.9399, 3.141, 0.9523, 2.0, 0.9572, 2.112, 0.9572, 2.112, 0.9523, 2.0, 0.9763, 0.4731, 0.9839, 0.6273, 0.9839, 0.6273, 0.9763, 0.4731, 0.9776, 0.5564, 0.9852, 0.7107, 0.9852, 0.7107, 0.9776, 0.5564, 1.013, -0.9208, 1.024, -0.7666, 1.024, -0.7666, 1.013, -0.9208, 1.053, -1.923, 1.068, -1.81, 1.068, -1.81, 1.053, -1.923, 1.081, -2.161, 1.099, -2.12, 1.115, -2.705, 1.101, -2.662, 1.081, -2.558, 1.099, -2.599, 1.099, -2.599, 1.081, -2.558, 1.053, -1.25, 1.068, -1.362, 1.068, -1.362, 1.053, -1.25, 0.9772, 2.004, 0.9846, 1.85, 0.9846, 1.85, 0.9772, 2.004, 0.9525, 3.173, 0.9573, 3.06, 0.9573, 3.06, 0.9525, 3.173, 0.94, 3.578, 0.9435, 3.537, 0.9435, 3.537, 0.94, 3.578, 0.9399, 3.141, 0.9435, 3.182, 0.9399, 3.141, 0.9324, 3.105, 0.9433, 1.899, 0.9523, 2.0, 0.9523, 2.0, 0.9433, 1.899, 0.9641, 0.3356, 0.9763, 0.4731, 0.9763, 0.4731, 0.9641, 0.3356, 0.9654, 0.4189, 0.9776, 0.5564, 0.9776, 0.5564, 0.9654, 0.4189, 0.9967, -1.058, 1.013, -0.9208, 1.013, -0.9208, 0.9967, -1.058, 1.032, -2.023, 1.053, -1.923, 1.053, -1.923, 1.032, -2.023, 1.056, -2.198, 1.081, -2.161, 1.101, -2.662, 1.079, -2.623, 1.056, -2.521, 1.081, -2.558, 1.081, -2.558, 1.056, -2.521, 1.032, -1.149, 1.053, -1.25, 1.053, -1.25, 1.032, -1.149, 0.9653, 2.142, 0.9772, 2.004, 0.9772, 2.004, 0.9653, 2.142, 0.9435, 3.273, 0.9525, 3.173, 0.9525, 3.173, 0.9435, 3.273, 0.9325, 3.615, 0.94, 3.578, 0.94, 3.578, 0.9325, 3.615, 0.9324, 3.105, 0.9399, 3.141, 0.9324, 3.105, 0.9214, 3.073, 0.9306, 1.812, 0.9433, 1.899, 0.9433, 1.899, 0.9306, 1.812, 0.9479, 0.217, 0.9641, 0.3356, 0.9641, 0.3356, 0.9479, 0.217, 0.9492, 0.3004, 0.9654, 0.4189, 0.9654, 0.4189, 0.9492, 0.3004, 0.9758, -1.177, 0.9967, -1.058, 0.9967, -1.058, 0.9758, -1.177, 1.005, -2.11, 1.032, -2.023, 1.032, -2.023, 1.005, -2.11, 1.026, -2.23, 1.056, -2.198, 1.079, -2.623, 1.052, -2.589, 1.026, -2.49, 1.056, -2.521, 1.056, -2.521, 1.026, -2.49, 1.005, -1.062, 1.032, -1.149, 1.032, -1.149, 1.005, -1.062, 0.9492, 2.26, 0.9653, 2.142, 0.9653, 2.142, 0.9492, 2.26, 0.9309, 3.36, 0.9435, 3.273, 0.9435, 3.273, 0.9309, 3.36, 0.9216, 3.646, 0.9325, 3.615, 0.9325, 3.615, 0.9216, 3.646, 0.9214, 3.073, 0.9324, 3.105, 0.9214, 3.073, 0.9075, 3.047, 0.9148, 1.741, 0.9306, 1.812, 0.9306, 1.812, 0.9148, 1.741, 0.9284, 0.1195, 0.9479, 0.217, 0.9479, 0.217, 0.9284, 0.1195, 0.9296, 0.2029, 0.9492, 0.3004, 0.9492, 0.3004, 0.9296, 0.2029, 0.951, -1.274, 0.9758, -1.177, 0.9758, -1.177, 0.951, -1.274, 0.9746, -2.181, 1.005, -2.11, 1.005, -2.11, 0.9746, -2.181, 0.9909, -2.256, 1.026, -2.23, 1.052, -2.589, 1.019, -2.56, 0.9907, -2.464, 1.026, -2.49, 1.026, -2.49, 0.9907, -2.464, 0.9742, -0.9912, 1.005, -1.062, 1.005, -1.062, 0.9742, -0.9912, 0.9298, 2.358, 0.9492, 2.26, 0.9492, 2.26, 0.9298, 2.358, 0.9151, 3.431, 0.9309, 3.36, 0.9309, 3.36, 0.9151, 3.431, 0.9077, 3.672, 0.9216, 3.646, 0.9216, 3.646, 0.9077, 3.672, 0.9075, 3.047, 0.9214, 3.073, 0.9075, 3.047, 0.8913, 3.027, 0.8966, 1.687, 0.9148, 1.741, 0.9148, 1.741, 0.8966, 1.687, 0.9062, 0.04475, 0.9284, 0.1195, 0.9284, 0.1195, 0.9062, 0.04475, 0.9074, 0.1281, 0.9296, 0.2029, 0.9296, 0.2029, 0.9074, 0.1281, 0.9232, -1.349, 0.951, -1.274, 0.951, -1.274, 0.9232, -1.349, 0.9403, -2.236, 0.9746, -2.181, 0.9746, -2.181, 0.9403, -2.236, 0.9522, -2.276, 0.9909, -2.256, 1.019, -2.56, 0.9819, -2.537, 0.9519, -2.444, 0.9907, -2.464, 0.9907, -2.464, 0.9519, -2.444, 0.9398, -0.9366, 0.9742, -0.9912, 0.9742, -0.9912, 0.9398, -0.9366, 0.9077, 2.432, 0.9298, 2.358, 0.9298, 2.358, 0.9077, 2.432, 0.897, 3.486, 0.9151, 3.431, 0.9151, 3.431, 0.897, 3.486, 0.8915, 3.692, 0.9077, 3.672, 0.9077, 3.672, 0.8915, 3.692, 0.8913, 3.027, 0.9075, 3.047, 0.8913, 3.027, 0.8733, 3.013, 0.8764, 1.649, 0.8966, 1.687, 0.8966, 1.687, 0.8764, 1.649, 0.8822, -0.00604, 0.9062, 0.04475, 0.9062, 0.04475, 0.8822, -0.00604, 0.8834, 0.07729, 0.9074, 0.1281, 0.9074, 0.1281, 0.8834, 0.07729, 0.8931, -1.4, 0.9232, -1.349, 0.9232, -1.349, 0.8931, -1.4, 0.9035, -2.273, 0.9403, -2.236, 0.9403, -2.236, 0.9035, -2.273, 0.9106, -2.289, 0.9522, -2.276, 0.9819, -2.537, 0.9417, -2.52, 0.9103, -2.43, 0.9519, -2.444, 0.9519, -2.444, 0.9103, -2.43, 0.9028, -0.8995, 0.9398, -0.9366, 0.9398, -0.9366, 0.9028, -0.8995, 0.8837, 2.483, 0.9077, 2.432, 0.9077, 2.432, 0.8837, 2.483, 0.877, 3.523, 0.897, 3.486, 0.897, 3.486, 0.877, 3.523, 0.8735, 3.706, 0.8915, 3.692, 0.8915, 3.692, 0.8735, 3.706, 0.8733, 3.013, 0.8913, 3.027, 0.8733, 3.013, 0.8543, 3.006, 0.8552, 1.631, 0.8764, 1.649, 0.8764, 1.649, 0.8552, 1.631, 0.8571, -0.03197, 0.8822, -0.00604, 0.8822, -0.00604, 0.8571, -0.03197, 0.8583, 0.05137, 0.8834, 0.07729, 0.8834, 0.07729, 0.8583, 0.05137, 0.8617, -1.426, 0.8931, -1.4, 0.8931, -1.4, 0.8617, -1.426, 0.8652, -2.292, 0.9035, -2.273, 0.9035, -2.273, 0.8652, -2.292, 0.8675, -2.296, 0.9106, -2.289, 0.9417, -2.52, 0.8993, -2.51, 0.867, -2.423, 0.9103, -2.43, 0.9103, -2.43, 0.867, -2.423, 0.8642, -0.8805, 0.9028, -0.8995, 0.9028, -0.8995, 0.8642, -0.8805, 0.8584, 2.509, 0.8837, 2.483, 0.8837, 2.483, 0.8584, 2.509, 0.8559, 3.542, 0.877, 3.523, 0.877, 3.523, 0.8559, 3.542, 0.8545, 3.713, 0.8735, 3.706, 0.8735, 3.706, 0.8545, 3.713, 0.8543, 3.006, 0.8733, 3.013, 0.8543, 3.006, 0.8349, 3.006, 0.8335, 1.63, 0.8552, 1.631, 0.8552, 1.631, 0.8335, 1.63, 0.8316, -0.03259, 0.8571, -0.03197, 0.8571, -0.03197, 0.8316, -0.03259, 0.8328, 0.05074, 0.8583, 0.05137, 0.8583, 0.05137, 0.8328, 0.05074, 0.8298, -1.427, 0.8617, -1.426, 0.8617, -1.426, 0.8298, -1.427, 0.8264, -2.292, 0.8652, -2.292, 0.8652, -2.292, 0.8264, -2.292, 0.8237, -2.296, 0.8675, -2.296, 0.8993, -2.51, 0.8558, -2.506, 0.8232, -2.423, 0.867, -2.423, 0.867, -2.423, 0.8232, -2.423, 0.825, -0.8801, 0.8642, -0.8805, 0.8642, -0.8805, 0.825, -0.8801, 0.8327, 2.51, 0.8584, 2.509, 0.8584, 2.509, 0.8327, 2.51, 0.8345, 3.542, 0.8559, 3.542, 0.8559, 3.542, 0.8345, 3.542, 0.8352, 3.713, 0.8545, 3.713, 0.8545, 3.713, 0.8352, 3.713, 0.8349, 3.006, 0.8543, 3.006, 0.8349, 3.006, 0.856, 3.006, 0.8552, 1.63, 0.8335, 1.63, 0.8335, 1.63, 0.8552, 1.63, 0.8535, -0.03259, 0.8316, -0.03259, 0.8316, -0.03259, 0.8535, -0.03259, 0.8523, 0.05074, 0.8328, 0.05074, 0.8328, 0.05074, 0.8523, 0.05074, 0.8492, -1.427, 0.8298, -1.427, 0.8298, -1.427, 0.8492, -1.427, 0.846, -2.292, 0.8264, -2.292, 0.8264, -2.292, 0.846, -2.292, 0.844, -2.296, 0.8237, -2.296, 0.8558, -2.506, 0.8122, -2.51, 0.8445, -2.423, 0.8232, -2.423, 0.8232, -2.423, 0.8445, -2.423, 0.8471, -0.8801, 0.825, -0.8801, 0.825, -0.8801, 0.8471, -0.8801, 0.8522, 2.51, 0.8327, 2.51, 0.8327, 2.51, 0.8522, 2.51, 0.8545, 3.542, 0.8345, 3.542, 0.8345, 3.542, 0.8545, 3.542, 0.8558, 3.713, 0.8352, 3.713, 0.8352, 3.713, 0.8558, 3.713, 0.856, 3.006, 0.8349, 3.006, 0.856, 3.006, 0.837, 3.013, 0.8339, 1.648, 0.8552, 1.63, 0.8552, 1.63, 0.8339, 1.648, 0.8284, -0.007896, 0.8535, -0.03259, 0.8535, -0.03259, 0.8284, -0.007896, 0.8272, 0.07544, 0.8523, 0.05074, 0.8523, 0.05074, 0.8272, 0.07544, 0.8177, -1.402, 0.8492, -1.427, 0.8492, -1.427, 0.8177, -1.402, 0.8077, -2.274, 0.846, -2.292, 0.846, -2.292, 0.8077, -2.274, 0.8008, -2.29, 0.844, -2.296, 0.8122, -2.51, 0.7697, -2.52, 0.8012, -2.43, 0.8445, -2.423, 0.8445, -2.423, 0.8012, -2.43, 0.8084, -0.8981, 0.8471, -0.8801, 0.8471, -0.8801, 0.8084, -0.8981, 0.8269, 2.485, 0.8522, 2.51, 0.8522, 2.51, 0.8269, 2.485, 0.8334, 3.524, 0.8545, 3.542, 0.8545, 3.542, 0.8334, 3.524, 0.8367, 3.706, 0.8558, 3.713, 0.8558, 3.713, 0.8367, 3.706, 0.837, 3.013, 0.856, 3.006, 0.837, 3.013, 0.8189, 3.026, 0.8137, 1.684, 0.8339, 1.648, 0.8339, 1.648, 0.8137, 1.684, 0.8043, 0.04169, 0.8284, -0.007896, 0.8284, -0.007896, 0.8043, 0.04169, 0.8031, 0.125, 0.8272, 0.07544, 0.8272, 0.07544, 0.8031, 0.125, 0.7876, -1.352, 0.8177, -1.402, 0.8177, -1.402, 0.7876, -1.352, 0.7708, -2.238, 0.8077, -2.274, 0.8077, -2.274, 0.7708, -2.238, 0.7592, -2.276, 0.8008, -2.29, 0.7697, -2.52, 0.7293, -2.536, 0.7595, -2.443, 0.8012, -2.43, 0.8012, -2.43, 0.7595, -2.443, 0.7713, -0.9343, 0.8084, -0.8981, 0.8084, -0.8981, 0.7713, -0.9343, 0.8028, 2.436, 0.8269, 2.485, 0.8269, 2.485, 0.8028, 2.436, 0.8133, 3.488, 0.8334, 3.524, 0.8334, 3.524, 0.8133, 3.488, 0.8187, 3.693, 0.8367, 3.706, 0.8367, 3.706, 0.8187, 3.693, 0.8189, 3.026, 0.837, 3.013, 0.8189, 3.026, 0.8026, 3.046, 0.7954, 1.738, 0.8137, 1.684, 0.8137, 1.684, 0.7954, 1.738, 0.782, 0.1153, 0.8043, 0.04169, 0.8043, 0.04169, 0.782, 0.1153, 0.7808, 0.1987, 0.8031, 0.125, 0.8031, 0.125, 0.7808, 0.1987, 0.7596, -1.279, 0.7876, -1.352, 0.7876, -1.352, 0.7596, -1.279, 0.7364, -2.184, 0.7708, -2.238, 0.7708, -2.238, 0.7364, -2.184, 0.7202, -2.257, 0.7592, -2.276, 0.7293, -2.536, 0.6922, -2.559, 0.7205, -2.462, 0.7595, -2.443, 0.7595, -2.443, 0.7205, -2.462, 0.7368, -0.9882, 0.7713, -0.9343, 0.7713, -0.9343, 0.7368, -0.9882, 0.7805, 2.362, 0.8028, 2.436, 0.8028, 2.436, 0.7805, 2.362, 0.7951, 3.434, 0.8133, 3.488, 0.8133, 3.488, 0.7951, 3.434, 0.8024, 3.673, 0.8187, 3.693, 0.8187, 3.693, 0.8024, 3.673, 0.8026, 3.046, 0.8189, 3.026, 0.8026, 3.046, 0.7885, 3.072, 0.7794, 1.809, 0.7954, 1.738, 0.7954, 1.738, 0.7794, 1.809, 0.7623, 0.2117, 0.782, 0.1153, 0.782, 0.1153, 0.7623, 0.2117, 0.7611, 0.2951, 0.7808, 0.1987, 0.7808, 0.1987, 0.7611, 0.2951, 0.7347, -1.182, 0.7596, -1.279, 0.7596, -1.279, 0.7347, -1.182, 0.7054, -2.114, 0.7364, -2.184, 0.7364, -2.184, 0.7054, -2.114, 0.685, -2.231, 0.7202, -2.257, 0.6922, -2.559, 0.6593, -2.587, 0.6852, -2.488, 0.7205, -2.462, 0.7205, -2.462, 0.6852, -2.488, 0.7057, -1.059, 0.7368, -0.9882, 0.7368, -0.9882, 0.7057, -1.059, 0.761, 2.266, 0.7805, 2.362, 0.7805, 2.362, 0.761, 2.266, 0.7792, 3.364, 0.7951, 3.434, 0.7951, 3.434, 0.7792, 3.364, 0.7884, 3.648, 0.8024, 3.673, 0.8024, 3.673, 0.7884, 3.648, 0.7885, 3.072, 0.8026, 3.046, 0.7885, 3.072, 0.7774, 3.103, 0.7666, 1.894, 0.7794, 1.809, 0.7794, 1.809, 0.7666, 1.894, 0.7459, 0.3293, 0.7623, 0.2117, 0.7623, 0.2117, 0.7459, 0.3293, 0.7446, 0.4126, 0.7611, 0.2951, 0.7611, 0.2951, 0.7446, 0.4126, 0.7136, -1.065, 0.7347, -1.182, 0.7347, -1.182, 0.7136, -1.065, 0.6788, -2.028, 0.7054, -2.114, 0.7054, -2.114, 0.6788, -2.028, 0.6545, -2.2, 0.685, -2.231, 0.6593, -2.587, 0.6315, -2.621, 0.6546, -2.52, 0.6852, -2.488, 0.6852, -2.488, 0.6546, -2.52, 0.679, -1.144, 0.7057, -1.059, 0.7057, -1.059, 0.679, -1.144, 0.7448, 2.148, 0.761, 2.266, 0.761, 2.266, 0.7448, 2.148, 0.7664, 3.278, 0.7792, 3.364, 0.7792, 3.364, 0.7664, 3.278, 0.7773, 3.616, 0.7884, 3.648, 0.7884, 3.648, 0.7773, 3.616, 0.7774, 3.103, 0.7885, 3.072, 0.7774, 3.103, 0.7697, 3.139, 0.7574, 1.994, 0.7666, 1.894, 0.7666, 1.894, 0.7574, 1.994, 0.7335, 0.466, 0.7459, 0.3293, 0.7459, 0.3293, 0.7335, 0.466, 0.7322, 0.5493, 0.7446, 0.4126, 0.7446, 0.4126, 0.7322, 0.5493, 0.697, -0.928, 0.7136, -1.065, 0.7136, -1.065, 0.697, -0.928, 0.6573, -1.928, 0.6788, -2.028, 0.6788, -2.028, 0.6573, -1.928, 0.6295, -2.163, 0.6545, -2.2, 0.6315, -2.621, 0.6291, -2.639, 0.6296, -2.556, 0.6546, -2.52, 0.6546, -2.52, 0.6296, -2.556, 0.6575, -1.244, 0.679, -1.144, 0.679, -1.144, 0.6575, -1.244, 0.7326, 2.011, 0.7448, 2.148, 0.7448, 2.148, 0.7326, 2.011, 0.7573, 3.178, 0.7664, 3.278, 0.7664, 3.278, 0.7573, 3.178, 0.7696, 3.58, 0.7773, 3.616, 0.7773, 3.616, 0.7696, 3.58, 0.7697, 3.139, 0.7774, 3.103, -0.255, 3.401, -0.234, 3.18, -0.2477, 2.106, -0.2619, 2.697, -0.2619, 2.697, -0.2477, 2.106, -0.2743, 0.6194, -0.282, 1.432, -0.282, 1.432, -0.2743, 0.6194, -0.2756, 0.7028, -0.3145, -0.04614, -0.3145, -0.04614, -0.2756, 0.7028, -0.3145, -0.7745, -0.3558, -1.317, -0.3558, -1.317, -0.3145, -0.7745, -0.3584, -1.816, -0.3937, -2.007, -0.3937, -2.007, -0.3584, -1.816, -0.3892, -2.122, -0.4096, -2.122, -0.4099, -2.68, -0.4056, -2.703, -0.3891, -2.597, -0.3944, -2.007, -0.3944, -2.007, -0.3891, -2.597, -0.3582, -1.356, -0.3566, -0.5441, -0.3566, -0.5441, -0.3582, -1.356, -0.275, 1.858, -0.3144, 1.109, -0.3144, 1.109, -0.275, 1.858, -0.2478, 3.066, -0.2813, 2.523, -0.2813, 2.523, -0.2478, 3.066, -0.2341, 3.539, -0.2615, 3.348, -0.2615, 3.348, -0.2341, 3.539, -0.234, 3.18, -0.255, 3.401, -0.234, 3.18, -0.2334, 3.225, -0.2481, 2.229, -0.2477, 2.106, -0.2477, 2.106, -0.2481, 2.229, -0.2771, 0.787, -0.2743, 0.6194, -0.2743, 0.6194, -0.2771, 0.787, -0.2784, 0.8704, -0.2756, 0.7028, -0.2756, 0.7028, -0.2784, 0.8704, -0.3202, -0.6069, -0.3145, -0.7745, -0.3145, -0.7745, -0.3202, -0.6069, -0.3676, -1.693, -0.3584, -1.816, -0.3584, -1.816, -0.3676, -1.693, -0.4009, -2.077, -0.3892, -2.122, -0.4056, -2.703, -0.4135, -2.749, -0.4008, -2.642, -0.3891, -2.597, -0.3891, -2.597, -0.4008, -2.642, -0.3675, -1.479, -0.3582, -1.356, -0.3582, -1.356, -0.3675, -1.479, -0.2776, 1.69, -0.275, 1.858, -0.275, 1.858, -0.2776, 1.69, -0.2482, 2.943, -0.2478, 3.066, -0.2478, 3.066, -0.2482, 2.943, -0.2335, 3.494, -0.2341, 3.539, -0.2341, 3.539, -0.2335, 3.494, -0.2334, 3.225, -0.234, 3.18, -0.2334, 3.225, -0.2281, 3.273, -0.2436, 2.36, -0.2481, 2.229, -0.2481, 2.229, -0.2436, 2.36, -0.2744, 0.9659, -0.2771, 0.787, -0.2771, 0.787, -0.2744, 0.9659, -0.2757, 1.049, -0.2784, 0.8704, -0.2784, 0.8704, -0.2757, 1.049, -0.3198, -0.428, -0.3202, -0.6069, -0.3202, -0.6069, -0.3198, -0.428, -0.3697, -1.563, -0.3676, -1.693, -0.3676, -1.693, -0.3697, -1.563, -0.4049, -2.03, -0.4009, -2.077, -0.4135, -2.749, -0.4136, -2.798, -0.4049, -2.69, -0.4008, -2.642, -0.4008, -2.642, -0.4049, -2.69, -0.3697, -1.61, -0.3675, -1.479, -0.3675, -1.479, -0.3697, -1.61, -0.2748, 1.511, -0.2776, 1.69, -0.2776, 1.69, -0.2748, 1.511, -0.2437, 2.813, -0.2482, 2.943, -0.2482, 2.943, -0.2437, 2.813, -0.2281, 3.446, -0.2335, 3.494, -0.2335, 3.494, -0.2281, 3.446, -0.2281, 3.273, -0.2334, 3.225, -0.2281, 3.273, -0.2178, 3.323, -0.2339, 2.496, -0.2436, 2.36, -0.2436, 2.36, -0.2339, 2.496, -0.2659, 1.153, -0.2744, 0.9659, -0.2744, 0.9659, -0.2659, 1.153, -0.2672, 1.236, -0.2757, 1.049, -0.2757, 1.049, -0.2672, 1.236, -0.3128, -0.2408, -0.3198, -0.428, -0.3198, -0.428, -0.3128, -0.2408, -0.3645, -1.426, -0.3697, -1.563, -0.3697, -1.563, -0.3645, -1.426, -0.401, -1.98, -0.4049, -2.03, -0.4136, -2.798, -0.4055, -2.848, -0.401, -2.74, -0.4049, -2.69, -0.4049, -2.69, -0.401, -2.74, -0.3645, -1.746, -0.3697, -1.61, -0.3697, -1.61, -0.3645, -1.746, -0.2662, 1.324, -0.2748, 1.511, -0.2748, 1.511, -0.2662, 1.324, -0.2339, 2.676, -0.2437, 2.813, -0.2437, 2.813, -0.2339, 2.676, -0.2178, 3.396, -0.2281, 3.446, -0.2281, 3.446, -0.2178, 3.396, -0.2178, 3.323, -0.2281, 3.273, -0.2178, 3.323, -0.2023, 3.374, -0.2187, 2.637, -0.2339, 2.496, -0.2339, 2.496, -0.2187, 2.637, -0.2514, 1.345, -0.2659, 1.153, -0.2659, 1.153, -0.2514, 1.345, -0.2527, 1.429, -0.2672, 1.236, -0.2672, 1.236, -0.2527, 1.429, -0.2991, -0.04866, -0.3128, -0.2408, -0.3128, -0.2408, -0.2991, -0.04866, -0.3517, -1.285, -0.3645, -1.426, -0.3645, -1.426, -0.3517, -1.285, -0.3888, -1.928, -0.401, -1.98, -0.4055, -2.848, -0.3891, -2.9, -0.3888, -2.791, -0.401, -2.74, -0.401, -2.74, -0.3888, -2.791, -0.3516, -1.887, -0.3645, -1.746, -0.3645, -1.746, -0.3516, -1.887, -0.2517, 1.132, -0.2662, 1.324, -0.2662, 1.324, -0.2517, 1.132, -0.2187, 2.535, -0.2339, 2.676, -0.2339, 2.676, -0.2187, 2.535, -0.2024, 3.345, -0.2178, 3.396, -0.2178, 3.396, -0.2024, 3.345, -0.2023, 3.374, -0.2178, 3.323, -0.2023, 3.374, -0.1816, 3.426, -0.198, 2.779, -0.2187, 2.637, -0.2187, 2.637, -0.198, 2.779, -0.2308, 1.539, -0.2514, 1.345, -0.2514, 1.345, -0.2308, 1.539, -0.2771, 0.06191, -0.2527, 1.429, -0.2527, 1.429, -0.2771, 0.06191, -0.2785, 0.1452, -0.2991, -0.04866, -0.2991, -0.04866, -0.2785, 0.1452, -0.331, -1.144, -0.3517, -1.285, -0.3517, -1.285, -0.331, -1.144, -0.3682, -1.877, -0.3888, -1.928, -0.3891, -2.9, -0.3643, -2.952, -0.3681, -2.843, -0.3888, -2.791, -0.3888, -2.791, -0.3681, -2.843, -0.331, -2.029, -0.3516, -1.887, -0.3516, -1.887, -0.331, -2.029, -0.2783, -0.6225, -0.2517, 1.132, -0.2517, 1.132, -0.2783, -0.6225, -0.198, 2.394, -0.2187, 2.535, -0.2187, 2.535, -0.198, 2.394, -0.1816, 3.293, -0.2024, 3.345, -0.2024, 3.345, -0.1816, 3.293, -0.1816, 3.426, -0.2023, 3.374, -0.1816, 3.426, -0.1556, 3.477, -0.1717, 2.919, -0.198, 2.779, -0.198, 2.779, -0.1717, 2.919, -0.2041, 1.731, -0.2308, 1.539, -0.2308, 1.539, -0.2041, 1.731, -0.2496, 0.2542, -0.2771, 0.06191, -0.2771, 0.06191, -0.2496, 0.2542, -0.2511, 0.3376, -0.2785, 0.1452, -0.2785, 0.1452, -0.2511, 0.3376, -0.3026, -1.003, -0.331, -1.144, -0.331, -1.144, -0.3026, -1.003, -0.3391, -1.825, -0.3682, -1.877, -0.3643, -2.952, -0.331, -3.002, -0.3391, -2.894, -0.3681, -2.843, -0.3681, -2.843, -0.3391, -2.894, -0.3025, -2.169, -0.331, -2.029, -0.331, -2.029, -0.3025, -2.169, -0.2507, -0.8148, -0.2783, -0.6225, -0.2783, -0.6225, -0.2507, -0.8148, -0.1718, 2.253, -0.198, 2.394, -0.198, 2.394, -0.1718, 2.253, -0.1557, 3.242, -0.1816, 3.293, -0.1816, 3.293, -0.1557, 3.242, -0.1556, 3.477, -0.1816, 3.426, -0.1556, 3.477, -0.1245, 3.527, -0.1401, 3.056, -0.1717, 2.919, -0.1717, 2.919, -0.1401, 3.056, -0.1714, 1.919, -0.2041, 1.731, -0.2041, 1.731, -0.1714, 1.919, -0.2154, 0.4417, -0.2496, 0.2542, -0.2496, 0.2542, -0.2154, 0.4417, -0.2169, 0.525, -0.2511, 0.3376, -0.2511, 0.3376, -0.2169, 0.525, -0.2664, -0.8663, -0.3026, -1.003, -0.3026, -1.003, -0.2664, -0.8663, -0.3018, -1.775, -0.3391, -1.825, -0.331, -3.002, -0.2897, -3.051, -0.3017, -2.944, -0.3391, -2.894, -0.3391, -2.894, -0.3017, -2.944, -0.2664, -2.306, -0.3025, -2.169, -0.3025, -2.169, -0.2664, -2.306, -0.2164, -1.002, -0.2507, -0.8148, -0.2507, -0.8148, -0.2164, -1.002, -0.1401, 2.116, -0.1718, 2.253, -0.1718, 2.253, -0.1401, 2.116, -0.1246, 3.192, -0.1557, 3.242, -0.1557, 3.242, -0.1246, 3.192, -0.1245, 3.527, -0.1556, 3.477, -0.1245, 3.527, -0.08844, 3.575, -0.1031, 3.187, -0.1401, 3.056, -0.1401, 3.056, -0.1031, 3.187, -0.1328, 2.098, -0.1714, 1.919, -0.1714, 1.919, -0.1328, 2.098, -0.1747, 0.6211, -0.2154, 0.4417, -0.2154, 0.4417, -0.1747, 0.6211, -0.1761, 0.7044, -0.2169, 0.525, -0.2169, 0.525, -0.1761, 0.7044, -0.2229, -0.7352, -0.2664, -0.8663, -0.2664, -0.8663, -0.2229, -0.7352, -0.2564, -1.727, -0.3018, -1.775, -0.2897, -3.051, -0.2405, -3.098, -0.2563, -2.992, -0.3017, -2.944, -0.3017, -2.944, -0.2563, -2.992, -0.2228, -2.437, -0.2664, -2.306, -0.2664, -2.306, -0.2228, -2.437, -0.1755, -1.182, -0.2164, -1.002, -0.2164, -1.002, -0.1755, -1.182, -0.1032, 1.985, -0.1401, 2.116, -0.1401, 2.116, -0.1032, 1.985, -0.0885, 3.144, -0.1246, 3.192, -0.1246, 3.192, -0.0885, 3.144, -0.08844, 3.575, -0.1245, 3.527, -0.08844, 3.575, -0.04761, 3.62, -0.06123, 3.31, -0.1031, 3.187, -0.1031, 3.187, -0.06123, 3.31, -0.08878, 2.267, -0.1328, 2.098, -0.1328, 2.098, -0.08878, 2.267, -0.1277, 0.7893, -0.1747, 0.6211, -0.1747, 0.6211, -0.1277, 0.7893, -0.1292, 0.8727, -0.1761, 0.7044, -0.1761, 0.7044, -0.1292, 0.8727, -0.1724, -0.6123, -0.2229, -0.7352, -0.2229, -0.7352, -0.1724, -0.6123, -0.2035, -1.682, -0.2564, -1.727, -0.2405, -3.098, -0.184, -3.141, -0.2033, -3.037, -0.2563, -2.992, -0.2563, -2.992, -0.2033, -3.037, -0.1722, -2.56, -0.2228, -2.437, -0.2228, -2.437, -0.1722, -2.56, -0.1284, -1.35, -0.1755, -1.182, -0.1755, -1.182, -0.1284, -1.35, -0.06132, 1.862, -0.1032, 1.985, -0.1032, 1.985, -0.06132, 1.862, -0.04769, 3.099, -0.0885, 3.144, -0.0885, 3.144, -0.04769, 3.099, -0.04761, 3.62, -0.08844, 3.575, -0.04761, 3.62, -0.00241, 3.661, -0.0147, 3.423, -0.06123, 3.31, -0.06123, 3.31, -0.0147, 3.423, -0.03963, 2.421, -0.08878, 2.267, -0.08878, 2.267, -0.03963, 2.421, -0.07502, 0.9436, -0.1277, 0.7893, -0.1277, 0.7893, -0.07502, 0.9436, -0.07651, 1.027, -0.1292, 0.8727, -0.1292, 0.8727, -0.07651, 1.027, -0.1153, -0.4996, -0.1724, -0.6123, -0.1724, -0.6123, -0.1153, -0.4996, -0.1434, -1.641, -0.2035, -1.682, -0.184, -3.141, -0.1208, -3.18, -0.1433, -3.078, -0.2033, -3.037, -0.2033, -3.037, -0.1433, -3.078, -0.1151, -2.673, -0.1722, -2.56, -0.1722, -2.56, -0.1151, -2.673, -0.07547, -1.504, -0.1284, -1.35, -0.1284, -1.35, -0.07547, -1.504, -0.01483, 1.75, -0.06132, 1.862, -0.06132, 1.862, -0.01483, 1.75, -0.002499, 3.058, -0.04769, 3.099, -0.04769, 3.099, -0.002499, 3.058, -0.00241, 3.661, -0.04761, 3.62, -0.00241, 3.661, 0.04676, 3.698, 0.03601, 3.523, -0.0147, 3.423, -0.0147, 3.423, 0.03601, 3.523, 0.01413, 2.558, -0.03963, 2.421, -0.03963, 2.421, 0.01413, 2.558, -0.01712, 1.081, -0.07502, 0.9436, -0.07502, 0.9436, -0.01712, 1.081, -0.01859, 1.164, -0.07651, 1.027, -0.07651, 1.027, -0.01859, 1.164, -0.05236, -0.3991, -0.1153, -0.4996, -0.1153, -0.4996, -0.05236, -0.3991, -0.07707, -1.605, -0.1434, -1.641, -0.1208, -3.18, -0.05155, -3.214, -0.0769, -3.115, -0.1433, -3.078, -0.1433, -3.078, -0.0769, -3.115, -0.05213, -2.773, -0.1151, -2.673, -0.1151, -2.673, -0.05213, -2.773, -0.01732, -1.642, -0.07547, -1.504, -0.07547, -1.504, -0.01732, -1.642, 0.03584, 1.649, -0.01483, 1.75, -0.01483, 1.75, 0.03584, 1.649, 0.04665, 3.021, -0.002499, 3.058, -0.002499, 3.058, 0.04665, 3.021, 0.04676, 3.698, -0.00241, 3.661, 0.04676, 3.698, 0.09941, 3.73, 0.09038, 3.61, 0.03601, 3.523, 0.03601, 3.523, 0.09038, 3.61, 0.07195, 2.677, 0.01413, 2.558, 0.01413, 2.558, 0.07195, 2.677, 0.04537, 1.2, -0.01712, 1.081, -0.01712, 1.081, 0.04537, 1.2, 0.04392, 1.283, -0.01859, 1.164, -0.01859, 1.164, 0.04392, 1.283, 0.01575, -0.3125, -0.05236, -0.3991, -0.05236, -0.3991, 0.01575, -0.3125, -0.005101, -1.573, -0.07707, -1.605, -0.05155, -3.214, 0.02282, -3.243, -0.004898, -3.146, -0.0769, -3.115, -0.0769, -3.115, -0.004898, -3.146, 0.01606, -2.86, -0.05213, -2.773, -0.05213, -2.773, 0.01606, -2.86, 0.04543, -1.76, -0.01732, -1.642, -0.01732, -1.642, 0.04543, -1.76, 0.09015, 1.562, 0.03584, 1.649, 0.03584, 1.649, 0.09015, 1.562, 0.09927, 2.99, 0.04665, 3.021, 0.04665, 3.021, 0.09927, 2.99, 0.09941, 3.73, 0.04676, 3.698, 0.09941, 3.73, 0.155, 3.756, 0.1478, 3.681, 0.09038, 3.61, 0.09038, 3.61, 0.1478, 3.681, 0.1332, 2.774, 0.07195, 2.677, 0.07195, 2.677, 0.1332, 2.774, 0.1118, 1.297, 0.04537, 1.2, 0.04537, 1.2, 0.1118, 1.297, 0.1104, 1.38, 0.04392, 1.283, 0.04392, 1.283, 0.1104, 1.38, 0.08821, -0.2412, 0.01575, -0.3125, 0.01575, -0.3125, 0.08821, -0.2412, 0.07158, -1.547, -0.005101, -1.573, 0.02282, -3.243, 0.1014, -3.266, 0.07183, -3.172, -0.004898, -3.146, -0.004898, -3.146, 0.07183, -3.172, 0.08861, -2.931, 0.01606, -2.86, 0.01606, -2.86, 0.08861, -2.931, 0.1121, -1.858, 0.04543, -1.76, 0.04543, -1.76, 0.1121, -1.858, 0.1476, 1.491, 0.09015, 1.562, 0.09015, 1.562, 0.1476, 1.491, 0.1548, 2.964, 0.09927, 2.99, 0.09927, 2.99, 0.1548, 2.964, 0.155, 3.756, 0.09941, 3.73, 0.155, 3.756, 0.2129, 3.776, 0.2078, 3.736, 0.1478, 3.681, 0.1478, 3.681, 0.2078, 3.736, 0.1972, 2.849, 0.1332, 2.774, 0.1332, 2.774, 0.1972, 2.849, 0.1814, 1.372, 0.1118, 1.297, 0.1118, 1.297, 0.1814, 1.372, 0.18, 1.455, 0.1104, 1.38, 0.1104, 1.38, 0.18, 1.455, 0.1641, -0.1866, 0.08821, -0.2412, 0.08821, -0.2412, 0.1641, -0.1866, 0.152, -1.527, 0.07158, -1.547, 0.1014, -3.266, 0.1833, -3.282, 0.1523, -3.192, 0.07183, -3.172, 0.07183, -3.172, 0.1523, -3.192, 0.1647, -2.986, 0.08861, -2.931, 0.08861, -2.931, 0.1647, -2.986, 0.1818, -1.932, 0.1121, -1.858, 0.1121, -1.858, 0.1818, -1.932, 0.2074, 1.437, 0.1476, 1.491, 0.1476, 1.491, 0.2074, 1.437, 0.2127, 2.944, 0.1548, 2.964, 0.1548, 2.964, 0.2127, 2.944, 0.2129, 3.776, 0.155, 3.756, 0.2129, 3.776, 0.2726, 3.789, 0.2695, 3.773, 0.2078, 3.736, 0.2078, 3.736, 0.2695, 3.773, 0.2631, 2.9, 0.1972, 2.849, 0.1972, 2.849, 0.2631, 2.9, 0.2534, 1.423, 0.1814, 1.372, 0.1814, 1.372, 0.2534, 1.423, 0.2521, 1.506, 0.18, 1.455, 0.18, 1.455, 0.2521, 1.506, 0.2425, -0.1495, 0.1641, -0.1866, 0.1641, -0.1866, 0.2425, -0.1495, 0.2352, -1.513, 0.152, -1.527, 0.1833, -3.282, 0.2674, -3.293, 0.2356, -3.206, 0.1523, -3.192, 0.1523, -3.192, 0.2356, -3.206, 0.2432, -3.023, 0.1647, -2.986, 0.1647, -2.986, 0.2432, -3.023, 0.2537, -1.983, 0.1818, -1.932, 0.1818, -1.932, 0.2537, -1.983, 0.269, 1.399, 0.2074, 1.437, 0.2074, 1.437, 0.269, 1.399, 0.2723, 2.93, 0.2127, 2.944, 0.2127, 2.944, 0.2723, 2.93, 0.2726, 3.789, 0.2129, 3.776, 0.2726, 3.789, 0.3332, 3.796, 0.3324, 3.792, 0.2695, 3.773, 0.2695, 3.773, 0.3324, 3.792, 0.3303, 2.926, 0.2631, 2.9, 0.2631, 2.9, 0.3303, 2.926, 0.327, 1.449, 0.2534, 1.423, 0.2534, 1.423, 0.327, 1.449, 0.3256, 1.532, 0.2521, 1.506, 0.2521, 1.506, 0.3256, 1.532, 0.3223, -0.1305, 0.2425, -0.1495, 0.2425, -0.1495, 0.3223, -0.1305, 0.3201, -1.506, 0.2352, -1.513, 0.2674, -3.293, 0.3526, -3.296, 0.3205, -3.213, 0.2356, -3.206, 0.2356, -3.206, 0.3205, -3.213, 0.3234, -3.042, 0.2432, -3.023, 0.2432, -3.023, 0.3234, -3.042, 0.3271, -2.009, 0.2537, -1.983, 0.2537, -1.983, 0.3271, -2.009, 0.3316, 1.381, 0.269, 1.399, 0.269, 1.399, 0.3316, 1.381, 0.333, 2.923, 0.2723, 2.93, 0.2723, 2.93, 0.333, 2.923, 0.3332, 3.796, 0.2726, 3.789, 0.3332, 3.796, 0.4338, 3.79, 0.4368, 3.774, 0.3324, 3.792, 0.3324, 3.792, 0.4368, 3.774, 0.443, 2.902, 0.3303, 2.926, 0.3303, 2.926, 0.443, 2.902, 0.4524, 1.425, 0.327, 1.449, 0.327, 1.449, 0.4524, 1.425, 0.4537, 1.508, 0.3256, 1.532, 0.3256, 1.532, 0.4537, 1.508, 0.463, -0.1481, 0.3223, -0.1305, 0.3223, -0.1305, 0.463, -0.1481, 0.47, -1.513, 0.3201, -1.506, 0.3526, -3.296, 0.4378, -3.293, 0.4697, -3.206, 0.3205, -3.213, 0.3205, -3.213, 0.4697, -3.206, 0.4622, -3.024, 0.3234, -3.042, 0.3234, -3.042, 0.4622, -3.024, 0.452, -1.985, 0.3271, -2.009, 0.3271, -2.009, 0.452, -1.985, 0.4373, 1.398, 0.3316, 1.381, 0.3316, 1.381, 0.4373, 1.398, 0.4341, 2.93, 0.333, 2.923, 0.333, 2.923, 0.4341, 2.93, 0.4338, 3.79, 0.3332, 3.796, 0.4338, 3.79, 0.4935, 3.776, 0.4986, 3.738, 0.4368, 3.774, 0.4368, 3.774, 0.4986, 3.738, 0.509, 2.852, 0.443, 2.902, 0.443, 2.902, 0.509, 2.852, 0.5245, 1.375, 0.4524, 1.425, 0.4524, 1.425, 0.5245, 1.375, 0.5259, 1.458, 0.4537, 1.508, 0.4537, 1.508, 0.5259, 1.458, 0.5415, -0.1844, 0.463, -0.1481, 0.463, -0.1481, 0.5415, -0.1844, 0.5533, -1.526, 0.47, -1.513, 0.4378, -3.293, 0.522, -3.283, 0.553, -3.193, 0.4697, -3.206, 0.4697, -3.206, 0.553, -3.193, 0.5409, -2.988, 0.4622, -3.024, 0.4622, -3.024, 0.5409, -2.988, 0.5241, -1.936, 0.452, -1.985, 0.452, -1.985, 0.5241, -1.936, 0.499, 1.434, 0.4373, 1.398, 0.4373, 1.398, 0.499, 1.434, 0.4937, 2.943, 0.4341, 2.93, 0.4341, 2.93, 0.4937, 2.943, 0.4935, 3.776, 0.4338, 3.79, 0.4935, 3.776, 0.5516, 3.757, 0.5586, 3.684, 0.4986, 3.738, 0.4986, 3.738, 0.5586, 3.684, 0.5731, 2.779, 0.509, 2.852, 0.509, 2.852, 0.5731, 2.779, 0.5942, 1.301, 0.5245, 1.375, 0.5245, 1.375, 0.5942, 1.301, 0.5956, 1.385, 0.5259, 1.458, 0.5259, 1.458, 0.5956, 1.385, 0.6175, -0.2382, 0.5415, -0.1844, 0.5415, -0.1844, 0.6175, -0.2382, 0.6339, -1.546, 0.5533, -1.526, 0.522, -3.283, 0.604, -3.267, 0.6337, -3.173, 0.553, -3.193, 0.553, -3.193, 0.6337, -3.173, 0.6171, -2.934, 0.5409, -2.988, 0.5409, -2.988, 0.6171, -2.934, 0.5939, -1.862, 0.5241, -1.936, 0.5241, -1.936, 0.5939, -1.862, 0.5589, 1.488, 0.499, 1.434, 0.499, 1.434, 0.5589, 1.488, 0.5517, 2.962, 0.4937, 2.943, 0.4937, 2.943, 0.5517, 2.962, 0.5516, 3.757, 0.4935, 3.776, 0.5516, 3.757, 0.6073, 3.731, 0.6162, 3.614, 0.5586, 3.684, 0.5586, 3.684, 0.6162, 3.614, 0.6345, 2.682, 0.5731, 2.779, 0.5731, 2.779, 0.6345, 2.682, 0.6608, 1.205, 0.5942, 1.301, 0.5942, 1.301, 0.6608, 1.205, 0.6623, 1.288, 0.5956, 1.385, 0.5956, 1.385, 0.6623, 1.288, 0.6901, -0.3086, 0.6175, -0.2382, 0.6175, -0.2382, 0.6901, -0.3086, 0.7108, -1.572, 0.6339, -1.546, 0.604, -3.267, 0.6828, -3.244, 0.7106, -3.148, 0.6337, -3.173, 0.6337, -3.173, 0.7106, -3.148, 0.6898, -2.864, 0.6171, -2.934, 0.6171, -2.934, 0.6898, -2.864, 0.6607, -1.766, 0.5939, -1.862, 0.5939, -1.862, 0.6607, -1.766, 0.6165, 1.559, 0.5589, 1.488, 0.5589, 1.488, 0.6165, 1.559, 0.6074, 2.988, 0.5517, 2.962, 0.5517, 2.962, 0.6074, 2.988, 0.6073, 3.731, 0.5516, 3.757, 0.6073, 3.731, 0.6601, 3.7, 0.6708, 3.528, 0.6162, 3.614, 0.6162, 3.614, 0.6708, 3.528, 0.6925, 2.565, 0.6345, 2.682, 0.6345, 2.682, 0.6925, 2.565, 0.7235, 1.087, 0.6608, 1.205, 0.6608, 1.205, 0.7235, 1.087, 0.725, 1.171, 0.6623, 1.288, 0.6623, 1.288, 0.725, 1.171, 0.7585, -0.3945, 0.6901, -0.3086, 0.6901, -0.3086, 0.7585, -0.3945, 0.783, -1.603, 0.7108, -1.572, 0.6828, -3.244, 0.7574, -3.215, 0.7829, -3.116, 0.7106, -3.148, 0.7106, -3.148, 0.7829, -3.116, 0.7583, -2.778, 0.6898, -2.864, 0.6898, -2.864, 0.7583, -2.778, 0.7237, -1.648, 0.6607, -1.766, 0.6607, -1.766, 0.7237, -1.648, 0.6709, 1.644, 0.6165, 1.559, 0.6165, 1.559, 0.6709, 1.644, 0.6602, 3.02, 0.6074, 2.988, 0.6074, 2.988, 0.6602, 3.02, 0.6601, 3.7, 0.6073, 3.731, 0.6601, 3.7, 0.7094, 3.663, 0.7217, 3.428, 0.6708, 3.528, 0.6708, 3.528, 0.7217, 3.428, 0.7465, 2.428, 0.6925, 2.565, 0.6925, 2.565, 0.7465, 2.428, 0.7817, 0.9507, 0.7235, 1.087, 0.7235, 1.087, 0.7817, 0.9507, 0.7831, 1.034, 0.725, 1.171, 0.725, 1.171, 0.7831, 1.034, 0.8217, -0.4944, 0.7585, -0.3945, 0.7585, -0.3945, 0.8217, -0.4944, 0.8497, -1.639, 0.783, -1.603, 0.7574, -3.215, 0.8268, -3.181, 0.8496, -3.08, 0.7829, -3.116, 0.7829, -3.116, 0.8496, -3.08, 0.8215, -2.678, 0.7583, -2.778, 0.7583, -2.778, 0.8215, -2.678, 0.7821, -1.511, 0.7237, -1.648, 0.7237, -1.648, 0.7821, -1.511, 0.7218, 1.744, 0.6709, 1.644, 0.6709, 1.644, 0.7218, 1.744, 0.7095, 3.056, 0.6602, 3.02, 0.6602, 3.02, 0.7095, 3.056, 0.7094, 3.663, 0.6601, 3.7, 0.7094, 3.663, 0.7549, 3.622, 0.7684, 3.316, 0.7217, 3.428, 0.7217, 3.428, 0.7684, 3.316, 0.7958, 2.274, 0.7465, 2.428, 0.7465, 2.428, 0.7958, 2.274, 0.8346, 0.7972, 0.7817, 0.9507, 0.7817, 0.9507, 0.8346, 0.7972, 0.8361, 0.8806, 0.7831, 1.034, 0.7831, 1.034, 0.8361, 0.8806, 0.8791, -0.6065, 0.8217, -0.4944, 0.8217, -0.4944, 0.8791, -0.6065, 0.91, -1.68, 0.8497, -1.639, 0.8268, -3.181, 0.8904, -3.143, 0.9099, -3.039, 0.8496, -3.08, 0.8496, -3.08, 0.9099, -3.039, 0.8789, -2.566, 0.8215, -2.678, 0.8215, -2.678, 0.8789, -2.566, 0.8353, -1.358, 0.7821, -1.511, 0.7821, -1.511, 0.8353, -1.358, 0.7685, 1.856, 0.7218, 1.744, 0.7218, 1.744, 0.7685, 1.856, 0.7549, 3.097, 0.7095, 3.056, 0.7095, 3.056, 0.7549, 3.097, 0.7549, 3.622, 0.7094, 3.663])
me_torus.use_remesh_fix_poles = True
me_torus.use_remesh_preserve_attributes = False
me_torus.use_mirror_vertex_groups = False
me_torus.update()

# ---- objects
ob_cube = bpy.data.objects.new('Cube', me_cube)
ob_light = bpy.data.objects.new('Light', light_light)
ob_cam_track = bpy.data.objects.new('Cam Track', me_cylinder)
ob_camera = bpy.data.objects.new('Camera', cam_camera)
ob_player = bpy.data.objects.new('Player', me_player)
ob_torus = bpy.data.objects.new('Torus', me_torus)

# ---- transforms, parenting, visibility, modifiers, constraints
ob_cube.location = (0.0, 0.0, 0.0)
ob_cube.scale = (10.0, 10.0, 1.0)
ob_cube.lock_rotations_4d = False
ob_cube.empty_display_type = 'ARROWS'
ob_cube.lineart.crease_threshold = 0.0
ob_light.location = (4.076, 1.005, 5.904)
ob_light.rotation_euler = (0.6503, 0.05522, 1.866)
ob_light.lock_rotations_4d = False
ob_light.empty_display_type = 'ARROWS'
ob_light.color = (0.0, 0.0, 0.0, 0.0)
ob_light.lineart.crease_threshold = 0.0
ob_cam_track.location = (0.0, -25.0, 20.0)
ob_cam_track.rotation_euler = (0.0, 1.571, 0.0)
ob_cam_track.scale = (0.25, 0.25, 100.0)
ob_cam_track.lineart.crease_threshold = 0.0
ob_camera.location = (0.0, -24.0, 20.0)
ob_camera.rotation_euler = (1.309, -0.0, 0.0)
ob_camera.lock_rotations_4d = False
ob_camera.empty_display_type = 'ARROWS'
ob_camera.color = (0.0, 0.0, 0.0, 0.0)
ob_camera.display_type = 'WIRE'
ob_camera.lineart.crease_threshold = 0.0
ob_player.location = (2.892, 6.66, 6.106)
ob_player.lineart.crease_threshold = 0.0
ob_torus.parent = ob_player
ob_torus.matrix_parent_inverse = Matrix(((1.0, -0.0, 0.0, -2.892), (-0.0, 1.0, -0.0, -6.66), (0.0, -0.0, 1.0, -6.106), (-0.0, 0.0, -0.0, 1.0)))
ob_torus.location = (0.0, 0.0, 0.0)
ob_torus.lineart.crease_threshold = 0.0

# ---- collection membership
col_main.objects.link(ob_cube)
col_main.objects.link(ob_light)
col_main.objects.link(ob_cam_track)
col_main.objects.link(ob_camera)
col_main.objects.link(ob_player)
col_main.objects.link(ob_torus)

# ---- scene / render settings (as saved in the file)
scene.camera = ob_camera
scene.frame_start = 1; scene.frame_end = 250; scene.frame_set(1)
scene.render.engine = 'BLENDER_EEVEE_NEXT'
scene.cycles.use_denoising = False
scene.cycles.samples = 128
scene.cycles.sampling_pattern = 'TABULATED_SOBOL'
scene.cycles.use_adaptive_sampling = False
scene.cycles.use_light_tree = False
scene.view_settings.view_transform = 'Filmic'
bpy.context.view_layer.update()
